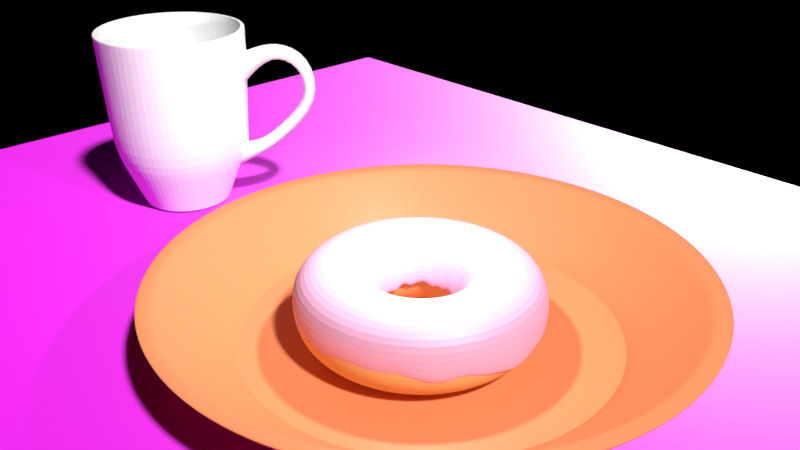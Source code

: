 # Source: BlenderGuru7.blend  (saved by Blender 2.79.0; exported with 4.5.12 LTS)
import bpy
from mathutils import Matrix  # noqa: F401  (used for matrix-valued properties, if any)

bpy.ops.wm.read_factory_settings(use_empty=True)
scene = bpy.context.scene
scene.name = 'Scene'

# ---- collections
col_collection_1 = bpy.data.collections.new('Collection 1'); scene.collection.children.link(col_collection_1)
col_collection_2 = bpy.data.collections.new('Collection 2'); scene.collection.children.link(col_collection_2)
col_collection_3 = bpy.data.collections.new('Collection 3'); scene.collection.children.link(col_collection_3)
col_collection_4 = bpy.data.collections.new('Collection 4'); scene.collection.children.link(col_collection_4)
col_collection_4.hide_render = True
col_collection_4.hide_viewport = True

# ---- images (referenced by path relative to the original .blend; pixels are not part of the script)
import os
ASSET_DIR = os.environ.get("B2B_ASSET_DIR", "")  # directory of the original .blend (textures are referenced by path, not embedded)
HERE = os.path.dirname(os.path.abspath(__file__))  # packed textures are extracted next to this script under _unpacked/

def load_image(name, relpath, width, height, colorspace="sRGB"):
    """Load a texture the original file referenced (path relative to the .blend, or extracted next to this script)."""
    p = next((c for c in (os.path.join(HERE, relpath), os.path.join(ASSET_DIR, relpath)) if relpath and os.path.exists(c)), "")
    if p:
        img = bpy.data.images.load(p, check_existing=True)
        img.name = name
    else:  # same state as the original file: an image datablock whose file is absent (Cycles renders it pink)
        img = bpy.data.images.new(name, width, height)
        img.source = "FILE"
        img.filepath = "//" + (relpath or name)
    img.colorspace_settings.name = colorspace
    return img
img_woodfinedark004_nrm_3k_jpg = load_image('WoodFineDark004_NRM_3K.jpg', 'WoodFineDark004_NRM_3K.jpg', 1024, 1024, 'Non-Color')
img_woodfinedark004_col_3k_jpg = load_image('WoodFineDark004_COL_3K.jpg', 'WoodFineDark004_COL_3K.jpg', 1024, 1024, 'sRGB')

# ---- materials (node trees are filled in below, after node groups)
mat_material_002 = bpy.data.materials.new('Material.002')
mat_material_002.alpha_threshold = 0.0
mat_material_002.roughness = 0.5
mat_material_001 = bpy.data.materials.new('Material.001')
mat_material_001.alpha_threshold = 0.0
mat_material_001.diffuse_color = (0.8, 0.4543, 0.1793, 1.0)
mat_material_001.roughness = 0.5
mat_material_004 = bpy.data.materials.new('Material.004')
mat_material_004.alpha_threshold = 0.0
mat_material_004.roughness = 0.5
mat_material = bpy.data.materials.new('Material')
mat_material.alpha_threshold = 0.0
mat_material.roughness = 0.5
mat_sprinkle_orange = bpy.data.materials.new('Sprinkle_orange')
mat_sprinkle_orange.alpha_threshold = 0.0
mat_sprinkle_orange.roughness = 0.5
mat_sprinkle_red = bpy.data.materials.new('Sprinkle_red')
mat_sprinkle_red.alpha_threshold = 0.0
mat_sprinkle_red.roughness = 0.5
mat_sprinkle_yellow = bpy.data.materials.new('Sprinkle_yellow')
mat_sprinkle_yellow.alpha_threshold = 0.0
mat_sprinkle_yellow.roughness = 0.5
mat_sprinkle_white = bpy.data.materials.new('Sprinkle_white')
mat_sprinkle_white.alpha_threshold = 0.0
mat_sprinkle_white.roughness = 0.5
mat_sprinkle_pink = bpy.data.materials.new('Sprinkle_pink')
mat_sprinkle_pink.alpha_threshold = 0.0
mat_sprinkle_pink.roughness = 0.5
mat_sprinkle_green = bpy.data.materials.new('Sprinkle_green')
mat_sprinkle_green.alpha_threshold = 0.0
mat_sprinkle_green.roughness = 0.5
mat_sprinkle_blue = bpy.data.materials.new('Sprinkle_blue')
mat_sprinkle_blue.alpha_threshold = 0.0
mat_sprinkle_blue.roughness = 0.5

# ---- material node trees
mat_material_002.use_nodes = True; mat_material_002.node_tree.nodes.clear()
_N = mat_material_002.node_tree.nodes; _L = mat_material_002.node_tree.links
n0 = _N.new('ShaderNodeOutputMaterial'); n0.name = 'Material Output'; n0.location = (460, 300)
n1 = _N.new('ShaderNodeBsdfDiffuse'); n1.name = 'Diffuse BSDF'; n1.location = (10, 300)
n1.inputs[0].default_value = (0.8, 0.4222, 0.6337, 1.0)
n2 = _N.new('ShaderNodeMixShader'); n2.name = 'Mix Shader'; n2.location = (240, 307)
n2.inputs[0].default_value = 0.1
n3 = _N.new('ShaderNodeBsdfAnisotropic'); n3.name = 'Glossy BSDF'; n3.location = (10, 155)
n3.distribution = 'GGX'
n3.inputs[1].default_value = 0.5477
_L.new(n1.outputs[0], n2.inputs[1])
_L.new(n2.outputs[0], n0.inputs[0])
_L.new(n3.outputs[0], n2.inputs[2])
n0.is_active_output = True
mat_material_004.use_nodes = True; mat_material_004.node_tree.nodes.clear()
_N = mat_material_004.node_tree.nodes; _L = mat_material_004.node_tree.links
n0 = _N.new('ShaderNodeOutputMaterial'); n0.name = 'Material Output'; n0.location = (577, 300)
n1 = _N.new('ShaderNodeBsdfDiffuse'); n1.name = 'Diffuse BSDF'; n1.location = (127, 300)
n2 = _N.new('ShaderNodeMixShader'); n2.name = 'Mix Shader'; n2.location = (357, 304)
n2.inputs[0].default_value = 0.2
n3 = _N.new('ShaderNodeTexImage'); n3.name = 'Image Texture.001'; n3.location = (-323, 89)
n3.width = 140
n3.image = img_woodfinedark004_nrm_3k_jpg
n4 = _N.new('ShaderNodeTexImage'); n4.name = 'Image Texture'; n4.location = (-322, 379)
n4.width = 140
n4.image = img_woodfinedark004_col_3k_jpg
n5 = _N.new('ShaderNodeNormalMap'); n5.name = 'Normal Map'; n5.location = (-103, 133)
n6 = _N.new('ShaderNodeBsdfAnisotropic'); n6.name = 'Glossy BSDF'; n6.location = (122, 125)
n6.distribution = 'GGX'
n6.inputs[1].default_value = 0.3742
_L.new(n1.outputs[0], n2.inputs[1])
_L.new(n2.outputs[0], n0.inputs[0])
_L.new(n6.outputs[0], n2.inputs[2])
_L.new(n4.outputs[0], n1.inputs[0])
_L.new(n3.outputs[0], n5.inputs[1])
_L.new(n5.outputs[0], n1.inputs[2])
_L.new(n5.outputs[0], n6.inputs[4])
n0.is_active_output = True
mat_material.use_nodes = True; mat_material.node_tree.nodes.clear()
_N = mat_material.node_tree.nodes; _L = mat_material.node_tree.links
n0 = _N.new('ShaderNodeBsdfDiffuse'); n0.name = 'Diffuse BSDF'; n0.location = (-23, 317)
n0.inputs[0].default_value = (1.0, 1.0, 1.0, 1.0)
n1 = _N.new('ShaderNodeOutputMaterial'); n1.name = 'Material Output'; n1.location = (417, 301)
n2 = _N.new('ShaderNodeBsdfAnisotropic'); n2.name = 'Glossy BSDF'; n2.location = (-16, 163)
n2.distribution = 'GGX'
n2.inputs[1].default_value = 0.6325
n3 = _N.new('ShaderNodeMixShader'); n3.name = 'Mix Shader'; n3.location = (216, 316)
n3.inputs[0].default_value = 0.1
_L.new(n3.outputs[0], n1.inputs[0])
_L.new(n0.outputs[0], n3.inputs[1])
_L.new(n2.outputs[0], n3.inputs[2])
n1.is_active_output = True
mat_sprinkle_orange.use_nodes = True; mat_sprinkle_orange.node_tree.nodes.clear()
_N = mat_sprinkle_orange.node_tree.nodes; _L = mat_sprinkle_orange.node_tree.links
n0 = _N.new('ShaderNodeOutputMaterial'); n0.name = 'Material Output'; n0.location = (460, 300)
n1 = _N.new('ShaderNodeBsdfDiffuse'); n1.name = 'Diffuse BSDF'; n1.location = (10, 300)
n1.inputs[0].default_value = (0.8, 0.2524, 0.1084, 1.0)
n2 = _N.new('ShaderNodeMixShader'); n2.name = 'Mix Shader'; n2.location = (240, 315)
n2.inputs[0].default_value = 0.04
n3 = _N.new('ShaderNodeBsdfAnisotropic'); n3.name = 'Glossy BSDF'; n3.location = (11, 136)
n3.distribution = 'GGX'
n3.inputs[1].default_value = 0.3162
_L.new(n1.outputs[0], n2.inputs[1])
_L.new(n2.outputs[0], n0.inputs[0])
_L.new(n3.outputs[0], n2.inputs[2])
n0.is_active_output = True
mat_sprinkle_red.use_nodes = True; mat_sprinkle_red.node_tree.nodes.clear()
_N = mat_sprinkle_red.node_tree.nodes; _L = mat_sprinkle_red.node_tree.links
n0 = _N.new('ShaderNodeOutputMaterial'); n0.name = 'Material Output'; n0.location = (460, 300)
n1 = _N.new('ShaderNodeBsdfDiffuse'); n1.name = 'Diffuse BSDF'; n1.location = (10, 300)
n1.inputs[0].default_value = (0.8, 0.07617, 0.06523, 1.0)
n2 = _N.new('ShaderNodeMixShader'); n2.name = 'Mix Shader'; n2.location = (240, 315)
n2.inputs[0].default_value = 0.04
n3 = _N.new('ShaderNodeBsdfAnisotropic'); n3.name = 'Glossy BSDF'; n3.location = (11, 136)
n3.distribution = 'GGX'
n3.inputs[1].default_value = 0.3162
_L.new(n1.outputs[0], n2.inputs[1])
_L.new(n2.outputs[0], n0.inputs[0])
_L.new(n3.outputs[0], n2.inputs[2])
n0.is_active_output = True
mat_sprinkle_yellow.use_nodes = True; mat_sprinkle_yellow.node_tree.nodes.clear()
_N = mat_sprinkle_yellow.node_tree.nodes; _L = mat_sprinkle_yellow.node_tree.links
n0 = _N.new('ShaderNodeOutputMaterial'); n0.name = 'Material Output'; n0.location = (460, 300)
n1 = _N.new('ShaderNodeBsdfDiffuse'); n1.name = 'Diffuse BSDF'; n1.location = (10, 300)
n1.inputs[0].default_value = (0.8, 0.5222, 0.04602, 1.0)
n2 = _N.new('ShaderNodeMixShader'); n2.name = 'Mix Shader'; n2.location = (240, 315)
n2.inputs[0].default_value = 0.04
n3 = _N.new('ShaderNodeBsdfAnisotropic'); n3.name = 'Glossy BSDF'; n3.location = (11, 136)
n3.distribution = 'GGX'
n3.inputs[1].default_value = 0.3162
_L.new(n1.outputs[0], n2.inputs[1])
_L.new(n2.outputs[0], n0.inputs[0])
_L.new(n3.outputs[0], n2.inputs[2])
n0.is_active_output = True
mat_sprinkle_white.use_nodes = True; mat_sprinkle_white.node_tree.nodes.clear()
_N = mat_sprinkle_white.node_tree.nodes; _L = mat_sprinkle_white.node_tree.links
n0 = _N.new('ShaderNodeOutputMaterial'); n0.name = 'Material Output'; n0.location = (460, 300)
n1 = _N.new('ShaderNodeBsdfDiffuse'); n1.name = 'Diffuse BSDF'; n1.location = (10, 300)
n1.inputs[0].default_value = (1.0, 1.0, 1.0, 1.0)
n2 = _N.new('ShaderNodeMixShader'); n2.name = 'Mix Shader'; n2.location = (240, 315)
n2.inputs[0].default_value = 0.04
n3 = _N.new('ShaderNodeBsdfAnisotropic'); n3.name = 'Glossy BSDF'; n3.location = (11, 136)
n3.distribution = 'GGX'
n3.inputs[1].default_value = 0.3162
_L.new(n1.outputs[0], n2.inputs[1])
_L.new(n2.outputs[0], n0.inputs[0])
_L.new(n3.outputs[0], n2.inputs[2])
n0.is_active_output = True
mat_sprinkle_pink.use_nodes = True; mat_sprinkle_pink.node_tree.nodes.clear()
_N = mat_sprinkle_pink.node_tree.nodes; _L = mat_sprinkle_pink.node_tree.links
n0 = _N.new('ShaderNodeOutputMaterial'); n0.name = 'Material Output'; n0.location = (460, 300)
n1 = _N.new('ShaderNodeBsdfDiffuse'); n1.name = 'Diffuse BSDF'; n1.location = (10, 300)
n1.inputs[0].default_value = (0.8, 0.3182, 0.495, 1.0)
n2 = _N.new('ShaderNodeMixShader'); n2.name = 'Mix Shader'; n2.location = (240, 315)
n2.inputs[0].default_value = 0.04
n3 = _N.new('ShaderNodeBsdfAnisotropic'); n3.name = 'Glossy BSDF'; n3.location = (11, 136)
n3.distribution = 'GGX'
n3.inputs[1].default_value = 0.3162
_L.new(n1.outputs[0], n2.inputs[1])
_L.new(n2.outputs[0], n0.inputs[0])
_L.new(n3.outputs[0], n2.inputs[2])
n0.is_active_output = True
mat_sprinkle_green.use_nodes = True; mat_sprinkle_green.node_tree.nodes.clear()
_N = mat_sprinkle_green.node_tree.nodes; _L = mat_sprinkle_green.node_tree.links
n0 = _N.new('ShaderNodeOutputMaterial'); n0.name = 'Material Output'; n0.location = (460, 300)
n1 = _N.new('ShaderNodeBsdfDiffuse'); n1.name = 'Diffuse BSDF'; n1.location = (10, 300)
n1.inputs[0].default_value = (0.0359, 0.8, 0.2463, 1.0)
n2 = _N.new('ShaderNodeMixShader'); n2.name = 'Mix Shader'; n2.location = (240, 315)
n2.inputs[0].default_value = 0.04
n3 = _N.new('ShaderNodeBsdfAnisotropic'); n3.name = 'Glossy BSDF'; n3.location = (11, 136)
n3.distribution = 'GGX'
n3.inputs[1].default_value = 0.3162
_L.new(n1.outputs[0], n2.inputs[1])
_L.new(n2.outputs[0], n0.inputs[0])
_L.new(n3.outputs[0], n2.inputs[2])
n0.is_active_output = True
mat_sprinkle_blue.use_nodes = True; mat_sprinkle_blue.node_tree.nodes.clear()
_N = mat_sprinkle_blue.node_tree.nodes; _L = mat_sprinkle_blue.node_tree.links
n0 = _N.new('ShaderNodeOutputMaterial'); n0.name = 'Material Output'; n0.location = (460, 300)
n1 = _N.new('ShaderNodeBsdfDiffuse'); n1.name = 'Diffuse BSDF'; n1.location = (10, 300)
n1.inputs[0].default_value = (0.07418, 0.2199, 0.8, 1.0)
n2 = _N.new('ShaderNodeMixShader'); n2.name = 'Mix Shader'; n2.location = (240, 315)
n2.inputs[0].default_value = 0.04
n3 = _N.new('ShaderNodeBsdfAnisotropic'); n3.name = 'Glossy BSDF'; n3.location = (11, 136)
n3.distribution = 'GGX'
n3.inputs[1].default_value = 0.3162
_L.new(n1.outputs[0], n2.inputs[1])
_L.new(n2.outputs[0], n0.inputs[0])
_L.new(n3.outputs[0], n2.inputs[2])
n0.is_active_output = True

# ---- world
world_world = bpy.data.worlds.new('World'); scene.world = world_world
world_world.use_nodes = True; world_world.node_tree.nodes.clear()
_N = world_world.node_tree.nodes; _L = world_world.node_tree.links
n0 = _N.new('ShaderNodeOutputWorld'); n0.name = 'World Output'; n0.location = (300, 300)
n1 = _N.new('ShaderNodeBackground'); n1.name = 'Background'; n1.location = (10, 300)
n1.inputs[0].default_value = (0.0, 0.0, 0.0, 1.0)
n1.inputs[1].default_value = 0.0
_L.new(n1.outputs[0], n0.inputs[0])
n0.is_active_output = True
world_world.color = (0.05088, 0.05088, 0.05088)
world_world.use_sun_shadow = False
world_world.sun_shadow_jitter_overblur = 0.0
world_world.cycles.sampling_method = 'MANUAL'

# ---- cameras
cam_camera = bpy.data.cameras.new('Camera')
cam_camera.clip_end = 100.0
cam_camera.lens = 35.0
cam_camera.sensor_width = 32.0
cam_camera.sensor_height = 18.0
cam_camera.ortho_scale = 7.314
cam_camera.dof.focus_distance = 0.0

# ---- lights
light_lamp = bpy.data.lights.new('Lamp', 'POINT')
light_lamp.transmission_factor = 0.0
light_lamp.cutoff_distance = 30.0
light_lamp.energy = 500.0
light_lamp.shadow_buffer_clip_start = 1.001
light_lamp.shadow_soft_size = 0.1
light_lamp.shadow_maximum_resolution = 0.006
light_lamp.use_absolute_resolution = True
light_sun = bpy.data.lights.new('Sun', 'SUN')
light_sun.transmission_factor = 0.0
light_sun.angle = 0.07996
light_sun.energy = 4.0
light_sun.shadow_buffer_clip_start = 0.5
light_sun.shadow_soft_size = 0.04
light_sun.shadow_cascade_max_distance = 1000.0

# ---- meshes
me_torus_003 = bpy.data.meshes.new('Torus.003')
me_torus_003.from_pydata([(1.433, -0.01616, -0.2182), (1.433, 0.0, 0.25), (1.25, 0.0, 0.433), (1.0, 0.0, 0.5), (0.75, 0.0, 0.433), (0.567, 0.0, 0.25), (0.5012, -0.003622, -0.1677), (1.413, 0.2082, -0.1743), (1.415, 0.2242, 0.25), (1.235, 0.1955, 0.433), (0.9877, 0.1564, 0.5), (0.7408, 0.1173, 0.433), (0.56, 0.0887, 0.25), (0.4833, 0.06968, -0.1755), (1.369, 0.4207, -0.1334), (1.363, 0.4428, 0.25), (1.189, 0.3863, 0.433), (0.9511, 0.309, 0.5), (0.7133, 0.2318, 0.433), (0.5392, 0.1752, 0.25), (0.4772, 0.1337, -0.1778), (1.279, 0.6392, -0.1562), (1.277, 0.6506, 0.25), (1.114, 0.5675, 0.433), (0.891, 0.454, 0.5), (0.6683, 0.3405, 0.433), (0.5052, 0.2574, 0.25), (0.4526, 0.2158, -0.1798), (1.162, 0.8275, -0.08535), (1.159, 0.8423, 0.25), (1.011, 0.7347, 0.433), (0.809, 0.5878, 0.5), (0.6068, 0.4408, 0.433), (0.4587, 0.3333, 0.25), (0.403, 0.2771, -0.1255), (1.011, 1.003, -0.1053), (1.013, 1.013, 0.25), (0.8839, 0.8839, 0.433), (0.7071, 0.7071, 0.5), (0.5303, 0.5303, 0.433), (0.4009, 0.4009, 0.25), (0.3502, 0.3513, -0.09968), (0.8399, 1.152, -0.1), (0.8423, 1.159, 0.25), (0.7347, 1.011, 0.433), (0.5878, 0.809, 0.5), (0.4408, 0.6068, 0.433), (0.3333, 0.4587, 0.25), (0.299, 0.3964, -0.1553), (0.6541, 1.258, -0.1228), (0.6506, 1.277, 0.25), (0.5675, 1.114, 0.433), (0.454, 0.891, 0.5), (0.3405, 0.6683, 0.433), (0.2574, 0.5052, 0.25), (0.2263, 0.4372, -0.1422), (0.4442, 1.359, -0.0716), (0.4428, 1.363, 0.25), (0.3863, 1.189, 0.433), (0.309, 0.9511, 0.5), (0.2318, 0.7133, 0.433), (0.1752, 0.5392, 0.25), (0.1597, 0.4691, -0.09317), (0.2246, 1.408, -0.04364), (0.2242, 1.415, 0.25), (0.1955, 1.235, 0.433), (0.1564, 0.9877, 0.5), (0.1173, 0.7408, 0.433), (0.0887, 0.56, 0.25), (0.08589, 0.4752, -0.07098), (0.003827, 1.435, -0.08249), (1.082e-07, 1.433, 0.25), (9.437e-08, 1.25, 0.433), (7.55e-08, 1.0, 0.5), (5.662e-08, 0.75, 0.433), (4.281e-08, 0.567, 0.25), (0.007335, 0.4932, -0.04414), (-0.216, 1.416, -0.1117), (-0.2242, 1.415, 0.25), (-0.1955, 1.235, 0.433), (-0.1564, 0.9877, 0.5), (-0.1173, 0.7408, 0.433), (-0.0887, 0.56, 0.25), (-0.06944, 0.4814, -0.09584), (-0.4265, 1.337, -0.05154), (-0.4428, 1.363, 0.25), (-0.3863, 1.189, 0.433), (-0.309, 0.9511, 0.5), (-0.2318, 0.7133, 0.433), (-0.1752, 0.5392, 0.25), (-0.146, 0.4682, -0.04638), (-0.6433, 1.272, -0.01491), (-0.6506, 1.277, 0.25), (-0.5675, 1.114, 0.433), (-0.454, 0.891, 0.5), (-0.3405, 0.6683, 0.433), (-0.2574, 0.5052, 0.25), (-0.2181, 0.4386, -0.1034), (-0.8351, 1.154, -0.06246), (-0.8423, 1.159, 0.25), (-0.7347, 1.011, 0.433), (-0.5878, 0.809, 0.5), (-0.4408, 0.6068, 0.433), (-0.3333, 0.4587, 0.25), (-0.2838, 0.3998, -0.02653), (-1.002, 1.003, -0.06462), (-1.013, 1.013, 0.25), (-0.8839, 0.8839, 0.433), (-0.7071, 0.7071, 0.5), (-0.5303, 0.5303, 0.433), (-0.4009, 0.4009, 0.25), (-0.3487, 0.3518, -0.02751), (-1.148, 0.8269, -0.009644), (-1.159, 0.8423, 0.25), (-1.011, 0.7347, 0.433), (-0.809, 0.5878, 0.5), (-0.6068, 0.4408, 0.433), (-0.4587, 0.3333, 0.25), (-0.3952, 0.2927, -0.05917), (-1.264, 0.6514, -0.01554), (-1.277, 0.6506, 0.25), (-1.114, 0.5675, 0.433), (-0.891, 0.454, 0.5), (-0.6683, 0.3405, 0.433), (-0.5052, 0.2574, 0.25), (-0.438, 0.2284, -0.0814), (-1.349, 0.4567, 0.02016), (-1.363, 0.4428, 0.25), (-1.189, 0.3863, 0.433), (-0.9511, 0.309, 0.5), (-0.7133, 0.2318, 0.433), (-0.5392, 0.1752, 0.25), (-0.4572, 0.1483, -0.006085), (-1.399, 0.212, -0.05306), (-1.415, 0.2242, 0.25), (-1.235, 0.1955, 0.433), (-0.9877, 0.1564, 0.5), (-0.7408, 0.1173, 0.433), (-0.56, 0.0887, 0.25), (-0.4832, 0.0687, -0.09096), (-1.419, -0.01783, -0.08011), (-1.433, 1.253e-07, 0.25), (-1.25, 1.093e-07, 0.433), (-1.0, 8.742e-08, 0.5), (-0.75, 6.557e-08, 0.433), (-0.567, 4.957e-08, 0.25), (-0.4775, -0.0007029, -0.09459), (-1.396, -0.2324, -0.05647), (-1.415, -0.2242, 0.25), (-1.235, -0.1955, 0.433), (-0.9877, -0.1564, 0.5), (-0.7408, -0.1173, 0.433), (-0.56, -0.0887, 0.25), (-0.4809, -0.08688, -0.04601), (-1.346, -0.4423, -0.03547), (-1.363, -0.4428, 0.25), (-1.189, -0.3863, 0.433), (-0.9511, -0.309, 0.5), (-0.7133, -0.2318, 0.433), (-0.5392, -0.1752, 0.25), (-0.4676, -0.1521, -0.08518), (-1.254, -0.6582, -0.08258), (-1.277, -0.6506, 0.25), (-1.114, -0.5675, 0.433), (-0.891, -0.454, 0.5), (-0.6683, -0.3405, 0.433), (-0.5052, -0.2574, 0.25), (-0.4266, -0.2367, -0.09426), (-1.147, -0.8365, -0.0579), (-1.159, -0.8423, 0.25), (-1.011, -0.7347, 0.433), (-0.809, -0.5878, 0.5), (-0.6068, -0.4408, 0.433), (-0.4587, -0.3333, 0.25), (-0.393, -0.2893, -0.04046), (-1.001, -0.9975, -0.03691), (-1.013, -1.013, 0.25), (-0.8839, -0.8839, 0.433), (-0.7071, -0.7071, 0.5), (-0.5303, -0.5303, 0.433), (-0.4009, -0.4009, 0.25), (-0.3407, -0.3473, -0.1223), (-0.8316, -1.14, -0.01035), (-0.8423, -1.159, 0.25), (-0.7347, -1.011, 0.433), (-0.5878, -0.809, 0.5), (-0.4408, -0.6068, 0.433), (-0.3333, -0.4587, 0.25), (-0.2843, -0.392, -0.0279), (-0.6403, -1.279, -0.04409), (-0.6506, -1.277, 0.25), (-0.5675, -1.114, 0.433), (-0.454, -0.891, 0.5), (-0.3405, -0.6683, 0.433), (-0.2574, -0.5052, 0.25), (-0.2158, -0.4542, -0.1007), (-0.4363, -1.361, -0.08014), (-0.4428, -1.363, 0.25), (-0.3863, -1.189, 0.433), (-0.309, -0.9511, 0.5), (-0.2318, -0.7133, 0.433), (-0.1752, -0.5392, 0.25), (-0.1434, -0.4628, -0.06421), (-0.2168, -1.405, -0.04416), (-0.2242, -1.415, 0.25), (-0.1955, -1.235, 0.433), (-0.1564, -0.9877, 0.5), (-0.1173, -0.7408, 0.433), (-0.0887, -0.56, 0.25), (-0.06939, -0.4878, -0.06074), (0.00318, -1.429, -0.09407), (1.082e-07, -1.433, 0.25), (9.437e-08, -1.25, 0.433), (7.55e-08, -1.0, 0.5), (5.662e-08, -0.75, 0.433), (4.281e-08, -0.567, 0.25), (0.004809, -0.4918, -0.06942), (0.2254, -1.401, -0.0195), (0.2242, -1.415, 0.25), (0.1955, -1.235, 0.433), (0.1564, -0.9877, 0.5), (0.1173, -0.7408, 0.433), (0.0887, -0.56, 0.25), (0.08281, -0.4915, -0.04567), (0.445, -1.346, -0.03673), (0.4428, -1.363, 0.25), (0.3863, -1.189, 0.433), (0.309, -0.9511, 0.5), (0.2318, -0.7133, 0.433), (0.1752, -0.5392, 0.25), (0.1558, -0.4702, -0.08642), (0.6512, -1.257, -0.07071), (0.6506, -1.277, 0.25), (0.5675, -1.114, 0.433), (0.454, -0.891, 0.5), (0.3405, -0.6683, 0.433), (0.2574, -0.5052, 0.25), (0.2224, -0.4276, -0.07919), (0.8396, -1.139, -0.02542), (0.8423, -1.159, 0.25), (0.7347, -1.011, 0.433), (0.5878, -0.809, 0.5), (0.4408, -0.6068, 0.433), (0.3333, -0.4587, 0.25), (0.2989, -0.3981, -0.03879), (1.012, -1.006, -0.08673), (1.013, -1.013, 0.25), (0.8839, -0.8839, 0.433), (0.7071, -0.7071, 0.5), (0.5303, -0.5303, 0.433), (0.4009, -0.4009, 0.25), (0.3476, -0.3441, -0.1305), (1.156, -0.8471, -0.1331), (1.159, -0.8423, 0.25), (1.011, -0.7347, 0.433), (0.809, -0.5878, 0.5), (0.6068, -0.4408, 0.433), (0.4587, -0.3333, 0.25), (0.3989, -0.2833, -0.0562), (1.277, -0.64, -0.05139), (1.277, -0.6506, 0.25), (1.114, -0.5675, 0.433), (0.891, -0.454, 0.5), (0.6683, -0.3405, 0.433), (0.5052, -0.2574, 0.25), (0.4397, -0.224, -0.07489), (1.36, -0.4483, -0.1227), (1.363, -0.4428, 0.25), (1.189, -0.3863, 0.433), (0.9511, -0.309, 0.5), (0.7133, -0.2318, 0.433), (0.5392, -0.1752, 0.25), (0.4678, -0.1412, -0.05188), (1.418, -0.2197, -0.1533), (1.415, -0.2242, 0.25), (1.235, -0.1955, 0.433), (0.9877, -0.1564, 0.5), (0.7408, -0.1173, 0.433), (0.56, -0.0887, 0.25), (0.4911, -0.07496, -0.08013)], [], [(0, 1, 8, 7), (1, 2, 9, 8), (2, 3, 10, 9), (3, 4, 11, 10), (4, 5, 12, 11), (5, 6, 13, 12), (7, 8, 15, 14), (8, 9, 16, 15), (9, 10, 17, 16), (10, 11, 18, 17), (11, 12, 19, 18), (12, 13, 20, 19), (14, 15, 22, 21), (15, 16, 23, 22), (16, 17, 24, 23), (17, 18, 25, 24), (18, 19, 26, 25), (19, 20, 27, 26), (21, 22, 29, 28), (22, 23, 30, 29), (23, 24, 31, 30), (24, 25, 32, 31), (25, 26, 33, 32), (26, 27, 34, 33), (28, 29, 36, 35), (29, 30, 37, 36), (30, 31, 38, 37), (31, 32, 39, 38), (32, 33, 40, 39), (33, 34, 41, 40), (35, 36, 43, 42), (36, 37, 44, 43), (37, 38, 45, 44), (38, 39, 46, 45), (39, 40, 47, 46), (40, 41, 48, 47), (42, 43, 50, 49), (43, 44, 51, 50), (44, 45, 52, 51), (45, 46, 53, 52), (46, 47, 54, 53), (47, 48, 55, 54), (49, 50, 57, 56), (50, 51, 58, 57), (51, 52, 59, 58), (52, 53, 60, 59), (53, 54, 61, 60), (54, 55, 62, 61), (56, 57, 64, 63), (57, 58, 65, 64), (58, 59, 66, 65), (59, 60, 67, 66), (60, 61, 68, 67), (61, 62, 69, 68), (63, 64, 71, 70), (64, 65, 72, 71), (65, 66, 73, 72), (66, 67, 74, 73), (67, 68, 75, 74), (68, 69, 76, 75), (70, 71, 78, 77), (71, 72, 79, 78), (72, 73, 80, 79), (73, 74, 81, 80), (74, 75, 82, 81), (75, 76, 83, 82), (77, 78, 85, 84), (78, 79, 86, 85), (79, 80, 87, 86), (80, 81, 88, 87), (81, 82, 89, 88), (82, 83, 90, 89), (84, 85, 92, 91), (85, 86, 93, 92), (86, 87, 94, 93), (87, 88, 95, 94), (88, 89, 96, 95), (89, 90, 97, 96), (91, 92, 99, 98), (92, 93, 100, 99), (93, 94, 101, 100), (94, 95, 102, 101), (95, 96, 103, 102), (96, 97, 104, 103), (98, 99, 106, 105), (99, 100, 107, 106), (100, 101, 108, 107), (101, 102, 109, 108), (102, 103, 110, 109), (103, 104, 111, 110), (105, 106, 113, 112), (106, 107, 114, 113), (107, 108, 115, 114), (108, 109, 116, 115), (109, 110, 117, 116), (110, 111, 118, 117), (112, 113, 120, 119), (113, 114, 121, 120), (114, 115, 122, 121), (115, 116, 123, 122), (116, 117, 124, 123), (117, 118, 125, 124), (119, 120, 127, 126), (120, 121, 128, 127), (121, 122, 129, 128), (122, 123, 130, 129), (123, 124, 131, 130), (124, 125, 132, 131), (126, 127, 134, 133), (127, 128, 135, 134), (128, 129, 136, 135), (129, 130, 137, 136), (130, 131, 138, 137), (131, 132, 139, 138), (133, 134, 141, 140), (134, 135, 142, 141), (135, 136, 143, 142), (136, 137, 144, 143), (137, 138, 145, 144), (138, 139, 146, 145), (140, 141, 148, 147), (141, 142, 149, 148), (142, 143, 150, 149), (143, 144, 151, 150), (144, 145, 152, 151), (145, 146, 153, 152), (147, 148, 155, 154), (148, 149, 156, 155), (149, 150, 157, 156), (150, 151, 158, 157), (151, 152, 159, 158), (152, 153, 160, 159), (154, 155, 162, 161), (155, 156, 163, 162), (156, 157, 164, 163), (157, 158, 165, 164), (158, 159, 166, 165), (159, 160, 167, 166), (161, 162, 169, 168), (162, 163, 170, 169), (163, 164, 171, 170), (164, 165, 172, 171), (165, 166, 173, 172), (166, 167, 174, 173), (168, 169, 176, 175), (169, 170, 177, 176), (170, 171, 178, 177), (171, 172, 179, 178), (172, 173, 180, 179), (173, 174, 181, 180), (175, 176, 183, 182), (176, 177, 184, 183), (177, 178, 185, 184), (178, 179, 186, 185), (179, 180, 187, 186), (180, 181, 188, 187), (182, 183, 190, 189), (183, 184, 191, 190), (184, 185, 192, 191), (185, 186, 193, 192), (186, 187, 194, 193), (187, 188, 195, 194), (189, 190, 197, 196), (190, 191, 198, 197), (191, 192, 199, 198), (192, 193, 200, 199), (193, 194, 201, 200), (194, 195, 202, 201), (196, 197, 204, 203), (197, 198, 205, 204), (198, 199, 206, 205), (199, 200, 207, 206), (200, 201, 208, 207), (201, 202, 209, 208), (203, 204, 211, 210), (204, 205, 212, 211), (205, 206, 213, 212), (206, 207, 214, 213), (207, 208, 215, 214), (208, 209, 216, 215), (210, 211, 218, 217), (211, 212, 219, 218), (212, 213, 220, 219), (213, 214, 221, 220), (214, 215, 222, 221), (215, 216, 223, 222), (217, 218, 225, 224), (218, 219, 226, 225), (219, 220, 227, 226), (220, 221, 228, 227), (221, 222, 229, 228), (222, 223, 230, 229), (224, 225, 232, 231), (225, 226, 233, 232), (226, 227, 234, 233), (227, 228, 235, 234), (228, 229, 236, 235), (229, 230, 237, 236), (231, 232, 239, 238), (232, 233, 240, 239), (233, 234, 241, 240), (234, 235, 242, 241), (235, 236, 243, 242), (236, 237, 244, 243), (238, 239, 246, 245), (239, 240, 247, 246), (240, 241, 248, 247), (241, 242, 249, 248), (242, 243, 250, 249), (243, 244, 251, 250), (245, 246, 253, 252), (246, 247, 254, 253), (247, 248, 255, 254), (248, 249, 256, 255), (249, 250, 257, 256), (250, 251, 258, 257), (252, 253, 260, 259), (253, 254, 261, 260), (254, 255, 262, 261), (255, 256, 263, 262), (256, 257, 264, 263), (257, 258, 265, 264), (259, 260, 267, 266), (260, 261, 268, 267), (261, 262, 269, 268), (262, 263, 270, 269), (263, 264, 271, 270), (264, 265, 272, 271), (266, 267, 274, 273), (267, 268, 275, 274), (268, 269, 276, 275), (269, 270, 277, 276), (270, 271, 278, 277), (271, 272, 279, 278), (273, 274, 1, 0), (274, 275, 2, 1), (275, 276, 3, 2), (276, 277, 4, 3), (277, 278, 5, 4), (278, 279, 6, 5), (13, 6, 279)])
me_torus_003.materials.append(mat_material_002)
me_torus_003.use_remesh_preserve_volume = False
me_torus_003.use_remesh_preserve_attributes = False
me_torus_003.use_mirror_vertex_groups = False
me_torus_003.update()
me_torus_002 = bpy.data.meshes.new('Torus.002')
me_torus_002.from_pydata([(1.5, 0.0, 0.0), (1.433, 0.0, 0.25), (1.25, 0.0, 0.433), (1.0, 0.0, 0.5), (0.75, 0.0, 0.433), (0.567, 0.0, 0.25), (0.5, 0.0, 6.123e-17), (0.567, 0.0, -0.25), (0.75, 0.0, -0.433), (1.0, 0.0, -0.5), (1.25, 0.0, -0.433), (1.433, 0.0, -0.25), (1.482, 0.2347, 0.0), (1.415, 0.2242, 0.25), (1.235, 0.1955, 0.433), (0.9877, 0.1564, 0.5), (0.7408, 0.1173, 0.433), (0.56, 0.0887, 0.25), (0.4938, 0.07822, 6.123e-17), (0.56, 0.0887, -0.25), (0.7408, 0.1173, -0.433), (0.9877, 0.1564, -0.5), (1.235, 0.1955, -0.433), (1.415, 0.2242, -0.25), (1.427, 0.4635, 0.0), (1.363, 0.4428, 0.25), (1.189, 0.3863, 0.433), (0.9511, 0.309, 0.5), (0.7133, 0.2318, 0.433), (0.5392, 0.1752, 0.25), (0.4755, 0.1545, 6.123e-17), (0.5392, 0.1752, -0.25), (0.7133, 0.2318, -0.433), (0.9511, 0.309, -0.5), (1.189, 0.3863, -0.433), (1.363, 0.4428, -0.25), (1.337, 0.681, 0.0), (1.277, 0.6506, 0.25), (1.114, 0.5675, 0.433), (0.891, 0.454, 0.5), (0.6683, 0.3405, 0.433), (0.5052, 0.2574, 0.25), (0.4455, 0.227, 6.123e-17), (0.5052, 0.2574, -0.25), (0.6683, 0.3405, -0.433), (0.891, 0.454, -0.5), (1.114, 0.5675, -0.433), (1.277, 0.6506, -0.25), (1.214, 0.8817, 0.0), (1.159, 0.8423, 0.25), (1.011, 0.7347, 0.433), (0.809, 0.5878, 0.5), (0.6068, 0.4408, 0.433), (0.4587, 0.3333, 0.25), (0.4045, 0.2939, 6.123e-17), (0.4587, 0.3333, -0.25), (0.6068, 0.4408, -0.433), (0.809, 0.5878, -0.5), (1.011, 0.7347, -0.433), (1.159, 0.8423, -0.25), (1.061, 1.061, 0.0), (1.013, 1.013, 0.25), (0.8839, 0.8839, 0.433), (0.7071, 0.7071, 0.5), (0.5303, 0.5303, 0.433), (0.4009, 0.4009, 0.25), (0.3536, 0.3536, 6.123e-17), (0.4009, 0.4009, -0.25), (0.5303, 0.5303, -0.433), (0.7071, 0.7071, -0.5), (0.8839, 0.8839, -0.433), (1.013, 1.013, -0.25), (0.8817, 1.214, 0.0), (0.8423, 1.159, 0.25), (0.7347, 1.011, 0.433), (0.5878, 0.809, 0.5), (0.4408, 0.6068, 0.433), (0.3333, 0.4587, 0.25), (0.2939, 0.4045, 6.123e-17), (0.3333, 0.4587, -0.25), (0.4408, 0.6068, -0.433), (0.5878, 0.809, -0.5), (0.7347, 1.011, -0.433), (0.8423, 1.159, -0.25), (0.681, 1.337, 0.0), (0.6506, 1.277, 0.25), (0.5675, 1.114, 0.433), (0.454, 0.891, 0.5), (0.3405, 0.6683, 0.433), (0.2574, 0.5052, 0.25), (0.227, 0.4455, 6.123e-17), (0.2574, 0.5052, -0.25), (0.3405, 0.6683, -0.433), (0.454, 0.891, -0.5), (0.5675, 1.114, -0.433), (0.6506, 1.277, -0.25), (0.4635, 1.427, 0.0), (0.4428, 1.363, 0.25), (0.3863, 1.189, 0.433), (0.309, 0.9511, 0.5), (0.2318, 0.7133, 0.433), (0.1752, 0.5392, 0.25), (0.1545, 0.4755, 6.123e-17), (0.1752, 0.5392, -0.25), (0.2318, 0.7133, -0.433), (0.309, 0.9511, -0.5), (0.3863, 1.189, -0.433), (0.4428, 1.363, -0.25), (0.2347, 1.482, 0.0), (0.2242, 1.415, 0.25), (0.1955, 1.235, 0.433), (0.1564, 0.9877, 0.5), (0.1173, 0.7408, 0.433), (0.0887, 0.56, 0.25), (0.07822, 0.4938, 6.123e-17), (0.0887, 0.56, -0.25), (0.1173, 0.7408, -0.433), (0.1564, 0.9877, -0.5), (0.1955, 1.235, -0.433), (0.2242, 1.415, -0.25), (1.132e-07, 1.5, 0.0), (1.082e-07, 1.433, 0.25), (9.437e-08, 1.25, 0.433), (7.55e-08, 1.0, 0.5), (5.662e-08, 0.75, 0.433), (4.281e-08, 0.567, 0.25), (3.775e-08, 0.5, 6.123e-17), (4.281e-08, 0.567, -0.25), (5.662e-08, 0.75, -0.433), (7.55e-08, 1.0, -0.5), (9.437e-08, 1.25, -0.433), (1.082e-07, 1.433, -0.25), (-0.2347, 1.482, 0.0), (-0.2242, 1.415, 0.25), (-0.1955, 1.235, 0.433), (-0.1564, 0.9877, 0.5), (-0.1173, 0.7408, 0.433), (-0.0887, 0.56, 0.25), (-0.07822, 0.4938, 6.123e-17), (-0.0887, 0.56, -0.25), (-0.1173, 0.7408, -0.433), (-0.1564, 0.9877, -0.5), (-0.1955, 1.235, -0.433), (-0.2242, 1.415, -0.25), (-0.4635, 1.427, 0.0), (-0.4428, 1.363, 0.25), (-0.3863, 1.189, 0.433), (-0.309, 0.9511, 0.5), (-0.2318, 0.7133, 0.433), (-0.1752, 0.5392, 0.25), (-0.1545, 0.4755, 6.123e-17), (-0.1752, 0.5392, -0.25), (-0.2318, 0.7133, -0.433), (-0.309, 0.9511, -0.5), (-0.3863, 1.189, -0.433), (-0.4428, 1.363, -0.25), (-0.681, 1.337, 0.0), (-0.6506, 1.277, 0.25), (-0.5675, 1.114, 0.433), (-0.454, 0.891, 0.5), (-0.3405, 0.6683, 0.433), (-0.2574, 0.5052, 0.25), (-0.227, 0.4455, 6.123e-17), (-0.2574, 0.5052, -0.25), (-0.3405, 0.6683, -0.433), (-0.454, 0.891, -0.5), (-0.5675, 1.114, -0.433), (-0.6506, 1.277, -0.25), (-0.8817, 1.214, 0.0), (-0.8423, 1.159, 0.25), (-0.7347, 1.011, 0.433), (-0.5878, 0.809, 0.5), (-0.4408, 0.6068, 0.433), (-0.3333, 0.4587, 0.25), (-0.2939, 0.4045, 6.123e-17), (-0.3333, 0.4587, -0.25), (-0.4408, 0.6068, -0.433), (-0.5878, 0.809, -0.5), (-0.7347, 1.011, -0.433), (-0.8423, 1.159, -0.25), (-1.061, 1.061, 0.0), (-1.013, 1.013, 0.25), (-0.8839, 0.8839, 0.433), (-0.7071, 0.7071, 0.5), (-0.5303, 0.5303, 0.433), (-0.4009, 0.4009, 0.25), (-0.3536, 0.3536, 6.123e-17), (-0.4009, 0.4009, -0.25), (-0.5303, 0.5303, -0.433), (-0.7071, 0.7071, -0.5), (-0.8839, 0.8839, -0.433), (-1.013, 1.013, -0.25), (-1.214, 0.8817, 0.0), (-1.159, 0.8423, 0.25), (-1.011, 0.7347, 0.433), (-0.809, 0.5878, 0.5), (-0.6068, 0.4408, 0.433), (-0.4587, 0.3333, 0.25), (-0.4045, 0.2939, 6.123e-17), (-0.4587, 0.3333, -0.25), (-0.6068, 0.4408, -0.433), (-0.809, 0.5878, -0.5), (-1.011, 0.7347, -0.433), (-1.159, 0.8423, -0.25), (-1.337, 0.681, 0.0), (-1.277, 0.6506, 0.25), (-1.114, 0.5675, 0.433), (-0.891, 0.454, 0.5), (-0.6683, 0.3405, 0.433), (-0.5052, 0.2574, 0.25), (-0.4455, 0.227, 6.123e-17), (-0.5052, 0.2574, -0.25), (-0.6683, 0.3405, -0.433), (-0.891, 0.454, -0.5), (-1.114, 0.5675, -0.433), (-1.277, 0.6506, -0.25), (-1.427, 0.4635, 0.0), (-1.363, 0.4428, 0.25), (-1.189, 0.3863, 0.433), (-0.9511, 0.309, 0.5), (-0.7133, 0.2318, 0.433), (-0.5392, 0.1752, 0.25), (-0.4755, 0.1545, 6.123e-17), (-0.5392, 0.1752, -0.25), (-0.7133, 0.2318, -0.433), (-0.9511, 0.309, -0.5), (-1.189, 0.3863, -0.433), (-1.363, 0.4428, -0.25), (-1.482, 0.2347, 0.0), (-1.415, 0.2242, 0.25), (-1.235, 0.1955, 0.433), (-0.9877, 0.1564, 0.5), (-0.7408, 0.1173, 0.433), (-0.56, 0.0887, 0.25), (-0.4938, 0.07822, 6.123e-17), (-0.56, 0.0887, -0.25), (-0.7408, 0.1173, -0.433), (-0.9877, 0.1564, -0.5), (-1.235, 0.1955, -0.433), (-1.415, 0.2242, -0.25), (-1.5, 1.311e-07, 0.0), (-1.433, 1.253e-07, 0.25), (-1.25, 1.093e-07, 0.433), (-1.0, 8.742e-08, 0.5), (-0.75, 6.557e-08, 0.433), (-0.567, 4.957e-08, 0.25), (-0.5, 4.371e-08, 6.123e-17), (-0.567, 4.957e-08, -0.25), (-0.75, 6.557e-08, -0.433), (-1.0, 8.742e-08, -0.5), (-1.25, 1.093e-07, -0.433), (-1.433, 1.253e-07, -0.25), (-1.482, -0.2347, 0.0), (-1.415, -0.2242, 0.25), (-1.235, -0.1955, 0.433), (-0.9877, -0.1564, 0.5), (-0.7408, -0.1173, 0.433), (-0.56, -0.0887, 0.25), (-0.4938, -0.07822, 6.123e-17), (-0.56, -0.0887, -0.25), (-0.7408, -0.1173, -0.433), (-0.9877, -0.1564, -0.5), (-1.235, -0.1955, -0.433), (-1.415, -0.2242, -0.25), (-1.427, -0.4635, 0.0), (-1.363, -0.4428, 0.25), (-1.189, -0.3863, 0.433), (-0.9511, -0.309, 0.5), (-0.7133, -0.2318, 0.433), (-0.5392, -0.1752, 0.25), (-0.4755, -0.1545, 6.123e-17), (-0.5392, -0.1752, -0.25), (-0.7133, -0.2318, -0.433), (-0.9511, -0.309, -0.5), (-1.189, -0.3863, -0.433), (-1.363, -0.4428, -0.25), (-1.337, -0.681, 0.0), (-1.277, -0.6506, 0.25), (-1.114, -0.5675, 0.433), (-0.891, -0.454, 0.5), (-0.6683, -0.3405, 0.433), (-0.5052, -0.2574, 0.25), (-0.4455, -0.227, 6.123e-17), (-0.5052, -0.2574, -0.25), (-0.6683, -0.3405, -0.433), (-0.891, -0.454, -0.5), (-1.114, -0.5675, -0.433), (-1.277, -0.6506, -0.25), (-1.214, -0.8817, 0.0), (-1.159, -0.8423, 0.25), (-1.011, -0.7347, 0.433), (-0.809, -0.5878, 0.5), (-0.6068, -0.4408, 0.433), (-0.4587, -0.3333, 0.25), (-0.4045, -0.2939, 6.123e-17), (-0.4587, -0.3333, -0.25), (-0.6068, -0.4408, -0.433), (-0.809, -0.5878, -0.5), (-1.011, -0.7347, -0.433), (-1.159, -0.8423, -0.25), (-1.061, -1.061, 0.0), (-1.013, -1.013, 0.25), (-0.8839, -0.8839, 0.433), (-0.7071, -0.7071, 0.5), (-0.5303, -0.5303, 0.433), (-0.4009, -0.4009, 0.25), (-0.3536, -0.3536, 6.123e-17), (-0.4009, -0.4009, -0.25), (-0.5303, -0.5303, -0.433), (-0.7071, -0.7071, -0.5), (-0.8839, -0.8839, -0.433), (-1.013, -1.013, -0.25), (-0.8817, -1.214, 0.0), (-0.8423, -1.159, 0.25), (-0.7347, -1.011, 0.433), (-0.5878, -0.809, 0.5), (-0.4408, -0.6068, 0.433), (-0.3333, -0.4587, 0.25), (-0.2939, -0.4045, 6.123e-17), (-0.3333, -0.4587, -0.25), (-0.4408, -0.6068, -0.433), (-0.5878, -0.809, -0.5), (-0.7347, -1.011, -0.433), (-0.8423, -1.159, -0.25), (-0.681, -1.337, 0.0), (-0.6506, -1.277, 0.25), (-0.5675, -1.114, 0.433), (-0.454, -0.891, 0.5), (-0.3405, -0.6683, 0.433), (-0.2574, -0.5052, 0.25), (-0.227, -0.4455, 6.123e-17), (-0.2574, -0.5052, -0.25), (-0.3405, -0.6683, -0.433), (-0.454, -0.891, -0.5), (-0.5675, -1.114, -0.433), (-0.6506, -1.277, -0.25), (-0.4635, -1.427, 0.0), (-0.4428, -1.363, 0.25), (-0.3863, -1.189, 0.433), (-0.309, -0.9511, 0.5), (-0.2318, -0.7133, 0.433), (-0.1752, -0.5392, 0.25), (-0.1545, -0.4755, 6.123e-17), (-0.1752, -0.5392, -0.25), (-0.2318, -0.7133, -0.433), (-0.309, -0.9511, -0.5), (-0.3863, -1.189, -0.433), (-0.4428, -1.363, -0.25), (-0.2347, -1.482, 0.0), (-0.2242, -1.415, 0.25), (-0.1955, -1.235, 0.433), (-0.1564, -0.9877, 0.5), (-0.1173, -0.7408, 0.433), (-0.0887, -0.56, 0.25), (-0.07822, -0.4938, 6.123e-17), (-0.0887, -0.56, -0.25), (-0.1173, -0.7408, -0.433), (-0.1564, -0.9877, -0.5), (-0.1955, -1.235, -0.433), (-0.2242, -1.415, -0.25), (1.132e-07, -1.5, 0.0), (1.082e-07, -1.433, 0.25), (9.437e-08, -1.25, 0.433), (7.55e-08, -1.0, 0.5), (5.662e-08, -0.75, 0.433), (4.281e-08, -0.567, 0.25), (3.775e-08, -0.5, 6.123e-17), (4.281e-08, -0.567, -0.25), (5.662e-08, -0.75, -0.433), (7.55e-08, -1.0, -0.5), (9.437e-08, -1.25, -0.433), (1.082e-07, -1.433, -0.25), (0.2347, -1.482, 0.0), (0.2242, -1.415, 0.25), (0.1955, -1.235, 0.433), (0.1564, -0.9877, 0.5), (0.1173, -0.7408, 0.433), (0.0887, -0.56, 0.25), (0.07822, -0.4938, 6.123e-17), (0.0887, -0.56, -0.25), (0.1173, -0.7408, -0.433), (0.1564, -0.9877, -0.5), (0.1955, -1.235, -0.433), (0.2242, -1.415, -0.25), (0.4635, -1.427, 0.0), (0.4428, -1.363, 0.25), (0.3863, -1.189, 0.433), (0.309, -0.9511, 0.5), (0.2318, -0.7133, 0.433), (0.1752, -0.5392, 0.25), (0.1545, -0.4755, 6.123e-17), (0.1752, -0.5392, -0.25), (0.2318, -0.7133, -0.433), (0.309, -0.9511, -0.5), (0.3863, -1.189, -0.433), (0.4428, -1.363, -0.25), (0.681, -1.337, 0.0), (0.6506, -1.277, 0.25), (0.5675, -1.114, 0.433), (0.454, -0.891, 0.5), (0.3405, -0.6683, 0.433), (0.2574, -0.5052, 0.25), (0.227, -0.4455, 6.123e-17), (0.2574, -0.5052, -0.25), (0.3405, -0.6683, -0.433), (0.454, -0.891, -0.5), (0.5675, -1.114, -0.433), (0.6506, -1.277, -0.25), (0.8817, -1.214, 0.0), (0.8423, -1.159, 0.25), (0.7347, -1.011, 0.433), (0.5878, -0.809, 0.5), (0.4408, -0.6068, 0.433), (0.3333, -0.4587, 0.25), (0.2939, -0.4045, 6.123e-17), (0.3333, -0.4587, -0.25), (0.4408, -0.6068, -0.433), (0.5878, -0.809, -0.5), (0.7347, -1.011, -0.433), (0.8423, -1.159, -0.25), (1.061, -1.061, 0.0), (1.013, -1.013, 0.25), (0.8839, -0.8839, 0.433), (0.7071, -0.7071, 0.5), (0.5303, -0.5303, 0.433), (0.4009, -0.4009, 0.25), (0.3536, -0.3536, 6.123e-17), (0.4009, -0.4009, -0.25), (0.5303, -0.5303, -0.433), (0.7071, -0.7071, -0.5), (0.8839, -0.8839, -0.433), (1.013, -1.013, -0.25), (1.214, -0.8817, 0.0), (1.159, -0.8423, 0.25), (1.011, -0.7347, 0.433), (0.809, -0.5878, 0.5), (0.6068, -0.4408, 0.433), (0.4587, -0.3333, 0.25), (0.4045, -0.2939, 6.123e-17), (0.4587, -0.3333, -0.25), (0.6068, -0.4408, -0.433), (0.809, -0.5878, -0.5), (1.011, -0.7347, -0.433), (1.159, -0.8423, -0.25), (1.337, -0.681, 0.0), (1.277, -0.6506, 0.25), (1.114, -0.5675, 0.433), (0.891, -0.454, 0.5), (0.6683, -0.3405, 0.433), (0.5052, -0.2574, 0.25), (0.4455, -0.227, 6.123e-17), (0.5052, -0.2574, -0.25), (0.6683, -0.3405, -0.433), (0.891, -0.454, -0.5), (1.114, -0.5675, -0.433), (1.277, -0.6506, -0.25), (1.427, -0.4635, 0.0), (1.363, -0.4428, 0.25), (1.189, -0.3863, 0.433), (0.9511, -0.309, 0.5), (0.7133, -0.2318, 0.433), (0.5392, -0.1752, 0.25), (0.4755, -0.1545, 6.123e-17), (0.5392, -0.1752, -0.25), (0.7133, -0.2318, -0.433), (0.9511, -0.309, -0.5), (1.189, -0.3863, -0.433), (1.363, -0.4428, -0.25), (1.482, -0.2347, 0.0), (1.415, -0.2242, 0.25), (1.235, -0.1955, 0.433), (0.9877, -0.1564, 0.5), (0.7408, -0.1173, 0.433), (0.56, -0.0887, 0.25), (0.4938, -0.07822, 6.123e-17), (0.56, -0.0887, -0.25), (0.7408, -0.1173, -0.433), (0.9877, -0.1564, -0.5), (1.235, -0.1955, -0.433), (1.415, -0.2242, -0.25)], [], [(0, 12, 13, 1), (1, 13, 14, 2), (2, 14, 15, 3), (3, 15, 16, 4), (4, 16, 17, 5), (5, 17, 18, 6), (6, 18, 19, 7), (7, 19, 20, 8), (8, 20, 21, 9), (9, 21, 22, 10), (10, 22, 23, 11), (11, 23, 12, 0), (12, 24, 25, 13), (13, 25, 26, 14), (14, 26, 27, 15), (15, 27, 28, 16), (16, 28, 29, 17), (17, 29, 30, 18), (18, 30, 31, 19), (19, 31, 32, 20), (20, 32, 33, 21), (21, 33, 34, 22), (22, 34, 35, 23), (23, 35, 24, 12), (24, 36, 37, 25), (25, 37, 38, 26), (26, 38, 39, 27), (27, 39, 40, 28), (28, 40, 41, 29), (29, 41, 42, 30), (30, 42, 43, 31), (31, 43, 44, 32), (32, 44, 45, 33), (33, 45, 46, 34), (34, 46, 47, 35), (35, 47, 36, 24), (36, 48, 49, 37), (37, 49, 50, 38), (38, 50, 51, 39), (39, 51, 52, 40), (40, 52, 53, 41), (41, 53, 54, 42), (42, 54, 55, 43), (43, 55, 56, 44), (44, 56, 57, 45), (45, 57, 58, 46), (46, 58, 59, 47), (47, 59, 48, 36), (48, 60, 61, 49), (49, 61, 62, 50), (50, 62, 63, 51), (51, 63, 64, 52), (52, 64, 65, 53), (53, 65, 66, 54), (54, 66, 67, 55), (55, 67, 68, 56), (56, 68, 69, 57), (57, 69, 70, 58), (58, 70, 71, 59), (59, 71, 60, 48), (60, 72, 73, 61), (61, 73, 74, 62), (62, 74, 75, 63), (63, 75, 76, 64), (64, 76, 77, 65), (65, 77, 78, 66), (66, 78, 79, 67), (67, 79, 80, 68), (68, 80, 81, 69), (69, 81, 82, 70), (70, 82, 83, 71), (71, 83, 72, 60), (72, 84, 85, 73), (73, 85, 86, 74), (74, 86, 87, 75), (75, 87, 88, 76), (76, 88, 89, 77), (77, 89, 90, 78), (78, 90, 91, 79), (79, 91, 92, 80), (80, 92, 93, 81), (81, 93, 94, 82), (82, 94, 95, 83), (83, 95, 84, 72), (84, 96, 97, 85), (85, 97, 98, 86), (86, 98, 99, 87), (87, 99, 100, 88), (88, 100, 101, 89), (89, 101, 102, 90), (90, 102, 103, 91), (91, 103, 104, 92), (92, 104, 105, 93), (93, 105, 106, 94), (94, 106, 107, 95), (95, 107, 96, 84), (96, 108, 109, 97), (97, 109, 110, 98), (98, 110, 111, 99), (99, 111, 112, 100), (100, 112, 113, 101), (101, 113, 114, 102), (102, 114, 115, 103), (103, 115, 116, 104), (104, 116, 117, 105), (105, 117, 118, 106), (106, 118, 119, 107), (107, 119, 108, 96), (108, 120, 121, 109), (109, 121, 122, 110), (110, 122, 123, 111), (111, 123, 124, 112), (112, 124, 125, 113), (113, 125, 126, 114), (114, 126, 127, 115), (115, 127, 128, 116), (116, 128, 129, 117), (117, 129, 130, 118), (118, 130, 131, 119), (119, 131, 120, 108), (120, 132, 133, 121), (121, 133, 134, 122), (122, 134, 135, 123), (123, 135, 136, 124), (124, 136, 137, 125), (125, 137, 138, 126), (126, 138, 139, 127), (127, 139, 140, 128), (128, 140, 141, 129), (129, 141, 142, 130), (130, 142, 143, 131), (131, 143, 132, 120), (132, 144, 145, 133), (133, 145, 146, 134), (134, 146, 147, 135), (135, 147, 148, 136), (136, 148, 149, 137), (137, 149, 150, 138), (138, 150, 151, 139), (139, 151, 152, 140), (140, 152, 153, 141), (141, 153, 154, 142), (142, 154, 155, 143), (143, 155, 144, 132), (144, 156, 157, 145), (145, 157, 158, 146), (146, 158, 159, 147), (147, 159, 160, 148), (148, 160, 161, 149), (149, 161, 162, 150), (150, 162, 163, 151), (151, 163, 164, 152), (152, 164, 165, 153), (153, 165, 166, 154), (154, 166, 167, 155), (155, 167, 156, 144), (156, 168, 169, 157), (157, 169, 170, 158), (158, 170, 171, 159), (159, 171, 172, 160), (160, 172, 173, 161), (161, 173, 174, 162), (162, 174, 175, 163), (163, 175, 176, 164), (164, 176, 177, 165), (165, 177, 178, 166), (166, 178, 179, 167), (167, 179, 168, 156), (168, 180, 181, 169), (169, 181, 182, 170), (170, 182, 183, 171), (171, 183, 184, 172), (172, 184, 185, 173), (173, 185, 186, 174), (174, 186, 187, 175), (175, 187, 188, 176), (176, 188, 189, 177), (177, 189, 190, 178), (178, 190, 191, 179), (179, 191, 180, 168), (180, 192, 193, 181), (181, 193, 194, 182), (182, 194, 195, 183), (183, 195, 196, 184), (184, 196, 197, 185), (185, 197, 198, 186), (186, 198, 199, 187), (187, 199, 200, 188), (188, 200, 201, 189), (189, 201, 202, 190), (190, 202, 203, 191), (191, 203, 192, 180), (192, 204, 205, 193), (193, 205, 206, 194), (194, 206, 207, 195), (195, 207, 208, 196), (196, 208, 209, 197), (197, 209, 210, 198), (198, 210, 211, 199), (199, 211, 212, 200), (200, 212, 213, 201), (201, 213, 214, 202), (202, 214, 215, 203), (203, 215, 204, 192), (204, 216, 217, 205), (205, 217, 218, 206), (206, 218, 219, 207), (207, 219, 220, 208), (208, 220, 221, 209), (209, 221, 222, 210), (210, 222, 223, 211), (211, 223, 224, 212), (212, 224, 225, 213), (213, 225, 226, 214), (214, 226, 227, 215), (215, 227, 216, 204), (216, 228, 229, 217), (217, 229, 230, 218), (218, 230, 231, 219), (219, 231, 232, 220), (220, 232, 233, 221), (221, 233, 234, 222), (222, 234, 235, 223), (223, 235, 236, 224), (224, 236, 237, 225), (225, 237, 238, 226), (226, 238, 239, 227), (227, 239, 228, 216), (228, 240, 241, 229), (229, 241, 242, 230), (230, 242, 243, 231), (231, 243, 244, 232), (232, 244, 245, 233), (233, 245, 246, 234), (234, 246, 247, 235), (235, 247, 248, 236), (236, 248, 249, 237), (237, 249, 250, 238), (238, 250, 251, 239), (239, 251, 240, 228), (240, 252, 253, 241), (241, 253, 254, 242), (242, 254, 255, 243), (243, 255, 256, 244), (244, 256, 257, 245), (245, 257, 258, 246), (246, 258, 259, 247), (247, 259, 260, 248), (248, 260, 261, 249), (249, 261, 262, 250), (250, 262, 263, 251), (251, 263, 252, 240), (252, 264, 265, 253), (253, 265, 266, 254), (254, 266, 267, 255), (255, 267, 268, 256), (256, 268, 269, 257), (257, 269, 270, 258), (258, 270, 271, 259), (259, 271, 272, 260), (260, 272, 273, 261), (261, 273, 274, 262), (262, 274, 275, 263), (263, 275, 264, 252), (264, 276, 277, 265), (265, 277, 278, 266), (266, 278, 279, 267), (267, 279, 280, 268), (268, 280, 281, 269), (269, 281, 282, 270), (270, 282, 283, 271), (271, 283, 284, 272), (272, 284, 285, 273), (273, 285, 286, 274), (274, 286, 287, 275), (275, 287, 276, 264), (276, 288, 289, 277), (277, 289, 290, 278), (278, 290, 291, 279), (279, 291, 292, 280), (280, 292, 293, 281), (281, 293, 294, 282), (282, 294, 295, 283), (283, 295, 296, 284), (284, 296, 297, 285), (285, 297, 298, 286), (286, 298, 299, 287), (287, 299, 288, 276), (288, 300, 301, 289), (289, 301, 302, 290), (290, 302, 303, 291), (291, 303, 304, 292), (292, 304, 305, 293), (293, 305, 306, 294), (294, 306, 307, 295), (295, 307, 308, 296), (296, 308, 309, 297), (297, 309, 310, 298), (298, 310, 311, 299), (299, 311, 300, 288), (300, 312, 313, 301), (301, 313, 314, 302), (302, 314, 315, 303), (303, 315, 316, 304), (304, 316, 317, 305), (305, 317, 318, 306), (306, 318, 319, 307), (307, 319, 320, 308), (308, 320, 321, 309), (309, 321, 322, 310), (310, 322, 323, 311), (311, 323, 312, 300), (312, 324, 325, 313), (313, 325, 326, 314), (314, 326, 327, 315), (315, 327, 328, 316), (316, 328, 329, 317), (317, 329, 330, 318), (318, 330, 331, 319), (319, 331, 332, 320), (320, 332, 333, 321), (321, 333, 334, 322), (322, 334, 335, 323), (323, 335, 324, 312), (324, 336, 337, 325), (325, 337, 338, 326), (326, 338, 339, 327), (327, 339, 340, 328), (328, 340, 341, 329), (329, 341, 342, 330), (330, 342, 343, 331), (331, 343, 344, 332), (332, 344, 345, 333), (333, 345, 346, 334), (334, 346, 347, 335), (335, 347, 336, 324), (336, 348, 349, 337), (337, 349, 350, 338), (338, 350, 351, 339), (339, 351, 352, 340), (340, 352, 353, 341), (341, 353, 354, 342), (342, 354, 355, 343), (343, 355, 356, 344), (344, 356, 357, 345), (345, 357, 358, 346), (346, 358, 359, 347), (347, 359, 348, 336), (348, 360, 361, 349), (349, 361, 362, 350), (350, 362, 363, 351), (351, 363, 364, 352), (352, 364, 365, 353), (353, 365, 366, 354), (354, 366, 367, 355), (355, 367, 368, 356), (356, 368, 369, 357), (357, 369, 370, 358), (358, 370, 371, 359), (359, 371, 360, 348), (360, 372, 373, 361), (361, 373, 374, 362), (362, 374, 375, 363), (363, 375, 376, 364), (364, 376, 377, 365), (365, 377, 378, 366), (366, 378, 379, 367), (367, 379, 380, 368), (368, 380, 381, 369), (369, 381, 382, 370), (370, 382, 383, 371), (371, 383, 372, 360), (372, 384, 385, 373), (373, 385, 386, 374), (374, 386, 387, 375), (375, 387, 388, 376), (376, 388, 389, 377), (377, 389, 390, 378), (378, 390, 391, 379), (379, 391, 392, 380), (380, 392, 393, 381), (381, 393, 394, 382), (382, 394, 395, 383), (383, 395, 384, 372), (384, 396, 397, 385), (385, 397, 398, 386), (386, 398, 399, 387), (387, 399, 400, 388), (388, 400, 401, 389), (389, 401, 402, 390), (390, 402, 403, 391), (391, 403, 404, 392), (392, 404, 405, 393), (393, 405, 406, 394), (394, 406, 407, 395), (395, 407, 396, 384), (396, 408, 409, 397), (397, 409, 410, 398), (398, 410, 411, 399), (399, 411, 412, 400), (400, 412, 413, 401), (401, 413, 414, 402), (402, 414, 415, 403), (403, 415, 416, 404), (404, 416, 417, 405), (405, 417, 418, 406), (406, 418, 419, 407), (407, 419, 408, 396), (408, 420, 421, 409), (409, 421, 422, 410), (410, 422, 423, 411), (411, 423, 424, 412), (412, 424, 425, 413), (413, 425, 426, 414), (414, 426, 427, 415), (415, 427, 428, 416), (416, 428, 429, 417), (417, 429, 430, 418), (418, 430, 431, 419), (419, 431, 420, 408), (420, 432, 433, 421), (421, 433, 434, 422), (422, 434, 435, 423), (423, 435, 436, 424), (424, 436, 437, 425), (425, 437, 438, 426), (426, 438, 439, 427), (427, 439, 440, 428), (428, 440, 441, 429), (429, 441, 442, 430), (430, 442, 443, 431), (431, 443, 432, 420), (432, 444, 445, 433), (433, 445, 446, 434), (434, 446, 447, 435), (435, 447, 448, 436), (436, 448, 449, 437), (437, 449, 450, 438), (438, 450, 451, 439), (439, 451, 452, 440), (440, 452, 453, 441), (441, 453, 454, 442), (442, 454, 455, 443), (443, 455, 444, 432), (444, 456, 457, 445), (445, 457, 458, 446), (446, 458, 459, 447), (447, 459, 460, 448), (448, 460, 461, 449), (449, 461, 462, 450), (450, 462, 463, 451), (451, 463, 464, 452), (452, 464, 465, 453), (453, 465, 466, 454), (454, 466, 467, 455), (455, 467, 456, 444), (456, 468, 469, 457), (457, 469, 470, 458), (458, 470, 471, 459), (459, 471, 472, 460), (460, 472, 473, 461), (461, 473, 474, 462), (462, 474, 475, 463), (463, 475, 476, 464), (464, 476, 477, 465), (465, 477, 478, 466), (466, 478, 479, 467), (467, 479, 468, 456), (468, 0, 1, 469), (469, 1, 2, 470), (470, 2, 3, 471), (471, 3, 4, 472), (472, 4, 5, 473), (473, 5, 6, 474), (474, 6, 7, 475), (475, 7, 8, 476), (476, 8, 9, 477), (477, 9, 10, 478), (478, 10, 11, 479), (479, 11, 0, 468)])
me_torus_002.materials.append(mat_material_001)
me_torus_002.use_remesh_preserve_volume = False
me_torus_002.use_remesh_preserve_attributes = False
me_torus_002.use_mirror_vertex_groups = False
me_torus_002.update()
me_plane = bpy.data.meshes.new('Plane')
me_plane.from_pydata([(-1.0, -1.0, 0.0), (1.0, -1.0, 0.0), (-1.0, 1.0, 0.0), (1.0, 1.0, 0.0)], [], [(0, 1, 3, 2)])
_uv = me_plane.uv_layers.new(name='UVMap')
_uv.uv.foreach_set('vector', [0.0001, 9.998e-05, 0.9999, 9.998e-05, 0.9999, 0.9999, 9.998e-05, 0.9999])
me_plane.materials.append(mat_material_004)
me_plane.use_remesh_preserve_volume = False
me_plane.use_remesh_preserve_attributes = False
me_plane.use_mirror_vertex_groups = False
me_plane.update()
me_cylinder = bpy.data.meshes.new('Cylinder')
me_cylinder.from_pydata([(-0.1111, 0.5893, -1.383), (-0.1837, 0.9249, 1.0), (0.123, 0.5892, -1.383), (0.1844, 0.9248, 1.0), (0.3392, 0.4995, -1.383), (0.5244, 0.7839, 1.0), (0.5047, 0.334, -1.383), (0.7846, 0.5235, 1.0), (0.5942, 0.1176, -1.383), (0.9253, 0.1834, 1.0), (0.5942, -0.1165, -1.383), (0.9252, -0.1847, 1.0), (0.5045, -0.3327, -1.383), (0.7842, -0.5247, 1.0), (0.3389, -0.4982, -1.383), (0.5239, -0.7849, 1.0), (0.1226, -0.5877, -1.383), (0.1838, -0.9257, 1.0), (-0.1115, -0.5877, -1.383), (-0.1843, -0.9255, 1.0), (-0.3278, -0.498, -1.383), (-0.5243, -0.7846, 1.0), (-0.4933, -0.3324, -1.383), (-0.7845, -0.5242, 1.0), (-0.5828, -0.1161, -1.383), (-0.9253, -0.1841, 1.0), (-0.5827, 0.118, -1.383), (-0.9251, 0.184, 1.0), (-0.4931, 0.3343, -1.383), (-0.7842, 0.524, 1.0), (-0.3275, 0.4998, -1.383), (-0.5238, 0.7842, 1.0), (-0.1039, 0.5526, -1.383), (0.1157, 0.5525, -1.383), (0.3184, 0.4685, -1.383), (0.4736, 0.3132, -1.383), (0.5576, 0.1104, -1.383), (0.5575, -0.1092, -1.383), (0.4734, -0.3119, -1.383), (0.3181, -0.4671, -1.383), (0.1153, -0.5511, -1.383), (-0.1042, -0.551, -1.383), (-0.307, -0.4669, -1.383), (-0.4622, -0.3116, -1.383), (-0.5461, -0.1088, -1.383), (-0.546, 0.1107, -1.383), (-0.462, 0.3135, -1.383), (-0.3067, 0.4687, -1.383), (-0.1783, 0.9171, -0.5717), (0.1864, 0.917, -0.5717), (0.5233, 0.7773, -0.5717), (0.781, 0.5194, -0.5717), (0.9205, 0.1824, -0.5717), (0.9204, -0.1822, -0.5717), (0.7807, -0.5191, -0.5717), (0.5228, -0.7769, -0.5717), (0.1858, -0.9163, -0.5717), (-0.1788, -0.9162, -0.5717), (-0.5157, -0.7765, -0.5717), (-0.7735, -0.5186, -0.5717), (-0.9129, -0.1817, -0.5717), (-0.9128, 0.183, -0.5717), (-0.7731, 0.5199, -0.5717), (-0.5152, 0.7776, -0.5717), (-0.1943, 0.979, 0.9623), (0.1952, 0.9788, 0.9623), (0.5551, 0.8296, 0.9623), (0.8305, 0.5541, 0.9623), (0.9794, 0.1941, 0.9623), (0.9793, -0.1954, 0.9623), (0.8301, -0.5553, 0.9623), (0.5546, -0.8307, 0.9623), (0.1946, -0.9796, 0.9623), (-0.195, -0.9795, 0.9623), (-0.5548, -0.8303, 0.9623), (-0.8302, -0.5548, 0.9623), (-0.9792, -0.1948, 0.9623), (-0.9791, 0.1948, 0.9623), (-0.8299, 0.5546, 0.9623), (-0.5543, 0.83, 0.9623), (0.1249, 0.5991, -1.359), (0.3448, 0.5079, -1.359), (0.513, 0.3395, -1.359), (0.604, 0.1196, -1.359), (0.604, -0.1184, -1.359), (0.5128, -0.3383, -1.359), (0.3444, -0.5066, -1.359), (0.1245, -0.5976, -1.359), (-0.1135, -0.5975, -1.359), (-0.3334, -0.5064, -1.359), (-0.5017, -0.338, -1.359), (-0.5927, -0.1181, -1.359), (-0.5926, 0.12, -1.359), (-0.5015, 0.3398, -1.359), (-0.3331, 0.5081, -1.359), (-0.1132, 0.5991, -1.359), (0.1954, 0.9804, 1.0), (-0.1947, 0.9805, 1.0), (0.5559, 0.8309, 1.0), (0.8317, 0.5549, 1.0), (0.9809, 0.1944, 1.0), (0.9808, -0.1958, 1.0), (0.8313, -0.5562, 1.0), (0.5553, -0.832, 1.0), (0.1948, -0.9812, 1.0), (-0.1954, -0.9811, 1.0), (-0.5558, -0.8317, 1.0), (-0.8316, -0.5557, 1.0), (-0.9808, -0.1951, 1.0), (-0.9807, 0.195, 1.0), (-0.8313, 0.5555, 1.0), (-0.5553, 0.8313, 1.0), (-0.1111, 0.5893, -1.383), (0.123, 0.5892, -1.383), (0.3392, 0.4995, -1.383), (0.5047, 0.334, -1.383), (0.5942, 0.1176, -1.383), (0.5942, -0.1165, -1.383), (0.5045, -0.3327, -1.383), (0.3389, -0.4982, -1.383), (0.1226, -0.5877, -1.383), (-0.1115, -0.5877, -1.383), (-0.3278, -0.498, -1.383), (-0.4933, -0.3324, -1.383), (-0.5828, -0.1161, -1.383), (-0.5827, 0.118, -1.383), (-0.4931, 0.3343, -1.383), (-0.3275, 0.4998, -1.383), (-0.1837, 0.9249, 1.0), (0.1844, 0.9248, 1.0), (0.5244, 0.7839, 1.0), (0.7846, 0.5235, 1.0), (0.9253, 0.1834, 1.0), (0.9252, -0.1847, 1.0), (0.7842, -0.5247, 1.0), (0.5239, -0.7849, 1.0), (0.1838, -0.9257, 1.0), (-0.1843, -0.9255, 1.0), (-0.5243, -0.7846, 1.0), (-0.7845, -0.5242, 1.0), (-0.9253, -0.1841, 1.0), (-0.9251, 0.184, 1.0), (-0.7842, 0.524, 1.0), (-0.5238, 0.7842, 1.0), (-0.1837, 0.9249, 1.0), (0.1844, 0.9248, 1.0), (0.5244, 0.7839, 1.0), (0.7846, 0.5235, 1.0), (0.9253, 0.1834, 1.0), (0.9252, -0.1847, 1.0), (0.7842, -0.5247, 1.0), (0.5239, -0.7849, 1.0), (0.1838, -0.9257, 1.0), (-0.1843, -0.9255, 1.0), (-0.5243, -0.7846, 1.0), (-0.7845, -0.5242, 1.0), (-0.9253, -0.1841, 1.0), (-0.9251, 0.184, 1.0), (-0.7842, 0.524, 1.0), (-0.5238, 0.7842, 1.0), (-0.09683, 0.4874, -1.294), (0.09721, 0.4873, -1.294), (0.2764, 0.413, -1.294), (0.4136, 0.2758, -1.294), (0.4878, 0.0965, -1.294), (0.4877, -0.09753, -1.294), (0.4134, -0.2768, -1.294), (0.2762, -0.4139, -1.294), (0.0969, -0.4881, -1.294), (-0.09713, -0.4881, -1.294), (-0.2764, -0.4137, -1.294), (-0.4135, -0.2765, -1.294), (-0.4877, -0.09722, -1.294), (-0.4877, 0.09681, -1.294), (-0.4134, 0.276, -1.294), (-0.2761, 0.4132, -1.294), (0.5831, -0.1165, -1.237), (0.4943, -0.3308, -1.237), (-0.5831, 0.1158, -1.237), (-0.4942, 0.3301, -1.237), (0.3302, -0.4948, -1.237), (-0.3301, 0.4941, -1.237), (0.1158, -0.5835, -1.237), (-0.1158, 0.5828, -1.237), (0.1162, 0.5828, -1.237), (-0.1161, -0.5835, -1.237), (0.3305, 0.4939, -1.237), (-0.3304, -0.4946, -1.237), (0.4945, 0.3298, -1.237), (-0.4944, -0.3305, -1.237), (0.5832, 0.1155, -1.237), (-0.5831, -0.1162, -1.237), (0.688, -0.4604, -0.5699), (-0.6879, 0.4596, -0.5699), (0.4596, -0.6886, -0.5699), (-0.4595, 0.6879, -0.5699), (0.1612, -0.8121, -0.5699), (0.1617, 0.8113, -0.5699), (-0.1617, -0.812, -0.5699), (0.46, 0.6876, -0.5699), (-0.46, -0.6883, -0.5699), (0.6883, 0.4592, -0.5699), (-0.6882, -0.4599, -0.5699), (0.8118, 0.1608, -0.5699), (-0.8117, -0.1616, -0.5699), (0.8117, -0.1621, -0.5699), (-0.8116, 0.1614, -0.5699), (-0.1612, 0.8114, -0.5699), (0.108, 0.5416, -1.294), (-0.1076, 0.5416, -1.294), (0.3072, 0.459, -1.294), (0.4596, 0.3065, -1.294), (0.542, 0.1073, -1.294), (0.5419, -0.1083, -1.294), (0.4594, -0.3075, -1.294), (0.3069, -0.4599, -1.294), (0.1077, -0.5423, -1.294), (-0.1079, -0.5423, -1.294), (-0.3071, -0.4597, -1.294), (-0.4595, -0.3072, -1.294), (-0.5419, -0.108, -1.294), (-0.5419, 0.1076, -1.294), (-0.4593, 0.3068, -1.294), (-0.3068, 0.4592, -1.294), (0.1938, 0.9691, 0.721), (0.5501, 0.8214, 0.721), (0.8227, 0.5486, 0.721), (0.9702, 0.1923, 0.721), (0.97, -0.1934, 0.721), (0.8223, -0.5496, 0.721), (0.5496, -0.8222, 0.721), (0.1932, -0.9697, 0.721), (-0.1924, -0.9696, 0.721), (-0.5487, -0.8219, 0.721), (-0.8213, -0.5491, 0.721), (-0.9688, -0.1927, 0.721), (-0.9686, 0.1929, 0.721), (-0.8209, 0.5492, 0.721), (-0.5482, 0.8218, 0.721), (-0.1918, 0.9692, 0.721), (0.1913, 0.951, 0.2732), (0.5408, 0.8061, 0.2732), (0.8083, 0.5385, 0.2732), (0.953, 0.1889, 0.2732), (0.9528, -0.1895, 0.2732), (0.8079, -0.539, 0.2732), (0.5403, -0.8065, 0.2732), (0.1907, -0.9512, 0.2732), (-0.1877, -0.9511, 0.2732), (-0.5372, -0.8062, 0.2732), (-0.8047, -0.5385, 0.2732), (-0.9494, -0.1889, 0.2732), (-0.9493, 0.1895, 0.2732), (-0.8044, 0.539, 0.2732), (-0.5367, 0.8065, 0.2732), (-0.1871, 0.9512, 0.2732), (0.9702, 0.1923, 0.721), (0.97, -0.1934, 0.721), (0.953, 0.1889, 0.2732), (0.9528, -0.1895, 0.2732), (0.9702, 0.1923, 0.721), (0.97, -0.1934, 0.721), (0.953, 0.1889, 0.2732), (0.9528, -0.1895, 0.2732), (1.378, 0.1922, 0.8452), (1.377, -0.1934, 0.8452), (1.318, 0.1888, 0.6703), (1.318, -0.1896, 0.6703), (1.831, 0.1921, 0.6495), (1.831, -0.1936, 0.6496), (1.688, 0.1887, 0.5321), (1.688, -0.1897, 0.5322), (1.966, 0.1919, 0.0009771), (1.966, -0.1937, 0.001093), (1.796, 0.1885, 0.07472), (1.796, -0.1899, 0.07483), (1.467, 0.1917, -0.5021), (1.467, -0.1939, -0.502), (1.311, 0.1883, -0.4033), (1.311, -0.1901, -0.4031), (1.173, 0.1916, -0.7155), (1.173, -0.194, -0.7155), (1.083, 0.1882, -0.5544), (1.083, -0.1902, -0.5544), (-0.1495, 0.7767, -0.919), (0.1592, 0.7766, -0.919), (0.4445, 0.6584, -0.919), (0.6627, 0.44, -0.919), (0.7808, 0.1547, -0.919), (0.7807, -0.1541, -0.919), (0.6624, -0.4393, -0.919), (0.444, -0.6576, -0.919), (0.1588, -0.7756, -0.919), (-0.15, -0.7755, -0.919), (-0.4352, -0.6573, -0.919), (-0.6535, -0.4389, -0.919), (-0.7716, -0.1536, -0.919), (-0.7715, 0.1552, -0.919), (-0.6532, 0.4404, -0.919), (-0.4348, 0.6587, -0.919), (0.977, -0.1895, 0.2995), (0.997, -0.1934, 0.7292), (0.9971, 0.1923, 0.7292), (0.9771, 0.1889, 0.2995), (0.9333, 0.1829, -0.5703), (0.9332, -0.1829, -0.5703), (0.8118, -0.1572, -0.9029), (0.8118, 0.1576, -0.9029)], [], [(64, 97, 96, 65), (65, 96, 98, 66), (66, 98, 99, 67), (67, 99, 100, 68), (68, 100, 101, 69), (69, 101, 102, 70), (70, 102, 103, 71), (71, 103, 104, 72), (72, 104, 105, 73), (73, 105, 106, 74), (74, 106, 107, 75), (75, 107, 108, 76), (76, 108, 109, 77), (77, 109, 110, 78), (27, 25, 140, 141), (78, 110, 111, 79), (79, 111, 97, 64), (20, 22, 123, 122), (32, 33, 34, 35, 36, 37, 38, 39, 40, 41, 42, 43, 44, 45, 46, 47), (30, 0, 112, 127), (6, 8, 116, 115), (16, 18, 121, 120), (26, 28, 126, 125), (2, 4, 114, 113), (12, 14, 119, 118), (22, 24, 124, 123), (8, 10, 117, 116), (18, 20, 122, 121), (28, 30, 127, 126), (4, 6, 115, 114), (14, 16, 120, 119), (0, 2, 113, 112), (24, 26, 125, 124), (10, 12, 118, 117), (299, 63, 48, 284), (298, 62, 63, 299), (297, 61, 62, 298), (296, 60, 61, 297), (295, 59, 60, 296), (294, 58, 59, 295), (293, 57, 58, 294), (292, 56, 57, 293), (291, 55, 56, 292), (290, 54, 55, 291), (289, 53, 54, 290), (288, 52, 53, 289), (287, 51, 52, 288), (286, 50, 51, 287), (285, 49, 50, 286), (284, 48, 49, 285), (238, 79, 64, 239), (237, 78, 79, 238), (236, 77, 78, 237), (235, 76, 77, 236), (234, 75, 76, 235), (233, 74, 75, 234), (232, 73, 74, 233), (231, 72, 73, 232), (230, 71, 72, 231), (229, 70, 71, 230), (228, 69, 70, 229), (227, 68, 69, 228), (226, 67, 68, 227), (225, 66, 67, 226), (224, 65, 66, 225), (239, 64, 65, 224), (0, 95, 80, 2), (2, 80, 81, 4), (4, 81, 82, 6), (6, 82, 83, 8), (8, 83, 84, 10), (10, 84, 85, 12), (12, 85, 86, 14), (14, 86, 87, 16), (16, 87, 88, 18), (18, 88, 89, 20), (20, 89, 90, 22), (22, 90, 91, 24), (24, 91, 92, 26), (26, 92, 93, 28), (28, 93, 94, 30), (30, 94, 95, 0), (1, 3, 96, 97), (3, 5, 98, 96), (5, 7, 99, 98), (7, 9, 100, 99), (9, 11, 101, 100), (11, 13, 102, 101), (13, 15, 103, 102), (15, 17, 104, 103), (17, 19, 105, 104), (19, 21, 106, 105), (21, 23, 107, 106), (23, 25, 108, 107), (25, 27, 109, 108), (27, 29, 110, 109), (29, 31, 111, 110), (31, 1, 97, 111), (33, 32, 112, 113), (34, 33, 113, 114), (35, 34, 114, 115), (36, 35, 115, 116), (37, 36, 116, 117), (38, 37, 117, 118), (39, 38, 118, 119), (40, 39, 119, 120), (41, 40, 120, 121), (42, 41, 121, 122), (43, 42, 122, 123), (44, 43, 123, 124), (45, 44, 124, 125), (46, 45, 125, 126), (47, 46, 126, 127), (32, 47, 127, 112), (129, 128, 144, 145), (13, 11, 133, 134), (29, 27, 141, 142), (15, 13, 134, 135), (31, 29, 142, 143), (17, 15, 135, 136), (3, 1, 128, 129), (1, 31, 143, 128), (19, 17, 136, 137), (5, 3, 129, 130), (21, 19, 137, 138), (7, 5, 130, 131), (23, 21, 138, 139), (9, 7, 131, 132), (25, 23, 139, 140), (11, 9, 132, 133), (177, 176, 213, 214), (128, 143, 159, 144), (137, 136, 152, 153), (130, 129, 145, 146), (138, 137, 153, 154), (131, 130, 146, 147), (139, 138, 154, 155), (132, 131, 147, 148), (140, 139, 155, 156), (133, 132, 148, 149), (141, 140, 156, 157), (134, 133, 149, 150), (142, 141, 157, 158), (135, 134, 150, 151), (143, 142, 158, 159), (136, 135, 151, 152), (161, 160, 175, 174, 173, 172, 171, 170, 169, 168, 167, 166, 165, 164, 163, 162), (179, 178, 221, 222), (180, 177, 214, 215), (181, 179, 222, 223), (182, 180, 215, 216), (184, 183, 209, 208), (183, 181, 223, 209), (185, 182, 216, 217), (186, 184, 208, 210), (187, 185, 217, 218), (188, 186, 210, 211), (189, 187, 218, 219), (190, 188, 211, 212), (191, 189, 219, 220), (176, 190, 212, 213), (178, 191, 220, 221), (206, 204, 191, 178), (205, 203, 190, 176), (204, 202, 189, 191), (203, 201, 188, 190), (202, 200, 187, 189), (201, 199, 186, 188), (200, 198, 185, 187), (199, 197, 184, 186), (198, 196, 182, 185), (207, 195, 181, 183), (197, 207, 183, 184), (196, 194, 180, 182), (195, 193, 179, 181), (194, 192, 177, 180), (193, 206, 178, 179), (192, 205, 176, 177), (150, 149, 205, 192), (158, 157, 206, 193), (151, 150, 192, 194), (159, 158, 193, 195), (152, 151, 194, 196), (145, 144, 207, 197), (144, 159, 195, 207), (153, 152, 196, 198), (146, 145, 197, 199), (154, 153, 198, 200), (147, 146, 199, 201), (155, 154, 200, 202), (148, 147, 201, 203), (156, 155, 202, 204), (149, 148, 203, 205), (157, 156, 204, 206), (160, 161, 208, 209), (161, 162, 210, 208), (162, 163, 211, 210), (163, 164, 212, 211), (164, 165, 213, 212), (165, 166, 214, 213), (166, 167, 215, 214), (167, 168, 216, 215), (168, 169, 217, 216), (169, 170, 218, 217), (170, 171, 219, 218), (171, 172, 220, 219), (172, 173, 221, 220), (173, 174, 222, 221), (174, 175, 223, 222), (175, 160, 209, 223), (255, 239, 224, 240), (240, 224, 225, 241), (241, 225, 226, 242), (242, 226, 227, 243), (244, 243, 258, 259), (244, 228, 229, 245), (245, 229, 230, 246), (246, 230, 231, 247), (247, 231, 232, 248), (248, 232, 233, 249), (249, 233, 234, 250), (250, 234, 235, 251), (251, 235, 236, 252), (252, 236, 237, 253), (253, 237, 238, 254), (254, 238, 239, 255), (63, 254, 255, 48), (62, 253, 254, 63), (61, 252, 253, 62), (60, 251, 252, 61), (59, 250, 251, 60), (58, 249, 250, 59), (57, 248, 249, 58), (56, 247, 248, 57), (55, 246, 247, 56), (54, 245, 246, 55), (53, 244, 245, 54), (52, 243, 244, 53), (51, 242, 243, 52), (50, 241, 242, 51), (49, 240, 241, 50), (48, 255, 240, 49), (257, 259, 263, 261), (243, 227, 256, 258), (227, 228, 257, 256), (228, 244, 259, 257), (301, 300, 267, 265), (256, 257, 261, 260), (259, 258, 262, 263), (258, 256, 260, 262), (267, 266, 270, 271), (302, 301, 265, 264), (300, 303, 266, 267), (303, 302, 264, 266), (269, 271, 275, 273), (266, 264, 268, 270), (265, 267, 271, 269), (264, 265, 269, 268), (272, 273, 277, 276), (268, 269, 273, 272), (271, 270, 274, 275), (270, 268, 272, 274), (279, 278, 282, 283), (275, 274, 278, 279), (274, 272, 276, 278), (273, 275, 279, 277), (262, 260, 302, 303), (278, 276, 280, 282), (277, 279, 283, 281), (276, 277, 281, 280), (95, 284, 285, 80), (80, 285, 286, 81), (81, 286, 287, 82), (82, 287, 288, 83), (83, 288, 289, 84), (84, 289, 290, 85), (85, 290, 291, 86), (86, 291, 292, 87), (87, 292, 293, 88), (88, 293, 294, 89), (89, 294, 295, 90), (90, 295, 296, 91), (91, 296, 297, 92), (92, 297, 298, 93), (93, 298, 299, 94), (94, 299, 284, 95), (305, 283, 282, 304), (306, 281, 283, 305), (307, 288, 52, 304), (307, 280, 281, 306), (263, 262, 303, 300), (260, 261, 301, 302), (261, 263, 300, 301), (288, 307, 306, 289), (280, 307, 304, 282), (289, 306, 305, 53), (53, 305, 304, 52)])
me_cylinder.materials.append(mat_material)
me_cylinder.use_remesh_preserve_volume = False
me_cylinder.use_remesh_preserve_attributes = False
me_cylinder.use_mirror_vertex_groups = False
me_cylinder.update()
me_cylinder_001 = bpy.data.meshes.new('Cylinder.001')
me_cylinder_001.from_pydata([(-1.016e-07, 5.102, -0.9907), (-8.345e-07, 7.66, 1.162), (0.9953, 5.004, -0.9907), (1.494, 7.513, 1.162), (1.952, 4.713, -0.9907), (2.931, 7.077, 1.162), (2.834, 4.242, -0.9907), (4.256, 6.369, 1.162), (3.607, 3.607, -0.9907), (5.416, 5.416, 1.162), (4.242, 2.834, -0.9907), (6.369, 4.256, 1.162), (4.713, 1.952, -0.9907), (7.077, 2.931, 1.162), (5.004, 0.9953, -0.9907), (7.513, 1.494, 1.162), (5.102, -1.049e-06, -0.9907), (7.66, -1.711e-06, 1.162), (5.004, -0.9953, -0.9907), (7.513, -1.494, 1.162), (4.713, -1.952, -0.9907), (7.077, -2.931, 1.162), (4.242, -2.834, -0.9907), (6.369, -4.256, 1.162), (3.607, -3.607, -0.9907), (5.416, -5.416, 1.162), (2.834, -4.242, -0.9907), (4.256, -6.369, 1.162), (1.952, -4.713, -0.9907), (2.931, -7.077, 1.162), (0.9953, -5.004, -0.9907), (1.494, -7.513, 1.162), (-1.703e-06, -5.102, -0.9907), (-2.94e-06, -7.66, 1.162), (-0.9953, -5.004, -0.9907), (-1.494, -7.513, 1.162), (-1.952, -4.713, -0.9907), (-2.931, -7.077, 1.162), (-2.834, -4.242, -0.9907), (-4.256, -6.369, 1.162), (-3.607, -3.607, -0.9907), (-5.416, -5.416, 1.162), (-4.242, -2.834, -0.9907), (-6.369, -4.256, 1.162), (-4.713, -1.952, -0.9907), (-7.077, -2.931, 1.162), (-5.004, -0.9953, -0.9907), (-7.513, -1.494, 1.162), (-5.102, 3.638e-06, -0.9907), (-7.66, 5.247e-06, 1.162), (-5.004, 0.9953, -0.9907), (-7.513, 1.494, 1.162), (-4.713, 1.952, -0.9907), (-7.077, 2.931, 1.162), (-4.242, 2.834, -0.9907), (-6.369, 4.256, 1.162), (-3.607, 3.607, -0.9907), (-5.416, 5.416, 1.162), (-2.834, 4.242, -0.9907), (-4.256, 6.369, 1.162), (-1.952, 4.713, -0.9907), (-2.931, 7.077, 1.162), (-0.9953, 5.004, -0.9907), (-1.494, 7.513, 1.162), (-3.045e-07, 7.004, -0.02018), (1.366, 6.87, -0.02018), (2.68, 6.471, -0.02018), (3.891, 5.824, -0.02018), (4.953, 4.953, -0.02018), (5.824, 3.891, -0.02018), (6.471, 2.68, -0.02018), (6.87, 1.366, -0.02018), (7.004, -1.296e-06, -0.02018), (6.87, -1.366, -0.02018), (6.471, -2.68, -0.02018), (5.824, -3.891, -0.02018), (4.953, -4.953, -0.02018), (3.891, -5.824, -0.02018), (2.68, -6.471, -0.02018), (1.366, -6.87, -0.02018), (-2.587e-06, -7.004, -0.02018), (-1.366, -6.87, -0.02018), (-2.68, -6.471, -0.02018), (-3.891, -5.824, -0.02018), (-4.953, -4.953, -0.02018), (-5.824, -3.891, -0.02018), (-6.471, -2.68, -0.02018), (-6.87, -1.366, -0.02018), (-7.004, 4.939e-06, -0.02018), (-6.87, 1.366, -0.02018), (-6.471, 2.68, -0.02018), (-5.824, 3.891, -0.02018), (-4.953, 4.953, -0.02018), (-3.891, 5.824, -0.02018), (-2.68, 6.471, -0.02018), (-1.366, 6.87, -0.02018), (1.089, 5.477, -0.898), (2.137, 5.159, -0.898), (3.102, 4.643, -0.898), (3.948, 3.948, -0.898), (4.643, 3.102, -0.898), (5.159, 2.137, -0.898), (5.477, 1.089, -0.898), (5.584, -1.005e-06, -0.898), (5.477, -1.089, -0.898), (5.159, -2.137, -0.898), (4.643, -3.102, -0.898), (3.948, -3.948, -0.898), (3.102, -4.643, -0.898), (2.137, -5.159, -0.898), (1.089, -5.477, -0.898), (-1.854e-06, -5.584, -0.898), (-1.089, -5.477, -0.898), (-2.137, -5.159, -0.898), (-3.102, -4.643, -0.898), (-3.948, -3.948, -0.898), (-4.643, -3.102, -0.898), (-5.159, -2.137, -0.898), (-5.477, -1.089, -0.898), (-5.584, 3.965e-06, -0.898), (-5.477, 1.089, -0.898), (-5.159, 2.137, -0.898), (-4.643, 3.102, -0.898), (-3.948, 3.948, -0.898), (-3.102, 4.643, -0.898), (-2.137, 5.159, -0.898), (-1.089, 5.477, -0.898), (-3.429e-08, 5.584, -0.898), (-4.241e-07, 8.097, 1.098), (1.58, 7.941, 1.098), (3.098, 7.48, 1.098), (4.498, 6.732, 1.098), (5.725, 5.725, 1.098), (6.732, 4.498, 1.098), (7.48, 3.098, 1.098), (7.941, 1.58, 1.098), (8.097, -1.552e-06, 1.098), (7.941, -1.58, 1.098), (7.48, -3.098, 1.098), (6.732, -4.498, 1.098), (5.725, -5.725, 1.098), (4.498, -6.732, 1.098), (3.098, -7.48, 1.098), (1.58, -7.941, 1.098), (-3.062e-06, -8.097, 1.098), (-1.58, -7.941, 1.098), (-3.098, -7.48, 1.098), (-4.498, -6.732, 1.098), (-5.725, -5.725, 1.098), (-6.732, -4.498, 1.098), (-7.48, -3.098, 1.098), (-7.941, -1.58, 1.098), (-8.097, 5.655e-06, 1.098), (-7.941, 1.58, 1.098), (-7.48, 3.098, 1.098), (-6.732, 4.498, 1.098), (-5.725, 5.725, 1.098), (-4.498, 6.732, 1.098), (-3.098, 7.48, 1.098), (-1.58, 7.941, 1.098), (1.592, 8.002, 1.162), (-4.309e-07, 8.159, 1.162), (3.122, 7.538, 1.162), (4.533, 6.784, 1.162), (5.769, 5.769, 1.162), (6.784, 4.533, 1.162), (7.538, 3.122, 1.162), (8.002, 1.592, 1.162), (8.159, -1.567e-06, 1.162), (8.002, -1.592, 1.162), (7.538, -3.122, 1.162), (6.784, -4.533, 1.162), (5.769, -5.769, 1.162), (4.533, -6.784, 1.162), (3.122, -7.538, 1.162), (1.592, -8.002, 1.162), (-3.089e-06, -8.159, 1.162), (-1.592, -8.002, 1.162), (-3.122, -7.538, 1.162), (-4.533, -6.784, 1.162), (-5.769, -5.769, 1.162), (-6.784, -4.533, 1.162), (-7.538, -3.122, 1.162), (-8.002, -1.592, 1.162), (-8.159, 5.696e-06, 1.162), (-8.002, 1.592, 1.162), (-7.538, 3.122, 1.162), (-6.784, 4.533, 1.162), (-5.769, 5.769, 1.162), (-4.533, 6.784, 1.162), (-3.122, 7.538, 1.162), (-1.592, 8.002, 1.162), (-5.772e-09, 5.434, -0.9907), (1.06, 5.33, -0.9907), (2.08, 5.02, -0.9907), (3.019, 4.518, -0.9907), (3.842, 3.842, -0.9907), (4.518, 3.019, -0.9907), (5.02, 2.08, -0.9907), (5.33, 1.06, -0.9907), (5.434, -9.747e-07, -0.9907), (5.33, -1.06, -0.9907), (5.02, -2.08, -0.9907), (4.518, -3.019, -0.9907), (3.842, -3.842, -0.9907), (3.019, -4.518, -0.9907), (2.08, -5.02, -0.9907), (1.06, -5.33, -0.9907), (-1.776e-06, -5.434, -0.9907), (-1.06, -5.33, -0.9907), (-2.08, -5.02, -0.9907), (-3.019, -4.518, -0.9907), (-3.842, -3.842, -0.9907), (-4.518, -3.019, -0.9907), (-5.02, -2.08, -0.9907), (-5.33, -1.06, -0.9907), (-5.434, 3.862e-06, -0.9907), (-5.33, 1.06, -0.9907), (-5.02, 2.08, -0.9907), (-4.518, 3.019, -0.9907), (-3.842, 3.842, -0.9907), (-3.019, 4.518, -0.9907), (-2.079, 5.02, -0.9907), (-1.06, 5.33, -0.9907), (1.058, 5.32, -0.7549), (-7.908e-07, 5.424, -0.7549), (2.076, 5.011, -0.7549), (3.014, 4.51, -0.7549), (3.836, 3.836, -0.7549), (4.51, 3.014, -0.7549), (5.011, 2.076, -0.7549), (5.32, 1.058, -0.7549), (5.424, -1.264e-06, -0.7549), (5.32, -1.058, -0.7549), (5.011, -2.076, -0.7549), (4.51, -3.014, -0.7549), (3.836, -3.836, -0.7549), (3.014, -4.51, -0.7549), (2.076, -5.011, -0.7549), (1.058, -5.32, -0.7549), (-2.069e-06, -5.424, -0.7549), (-1.058, -5.32, -0.7549), (-2.076, -5.011, -0.7549), (-3.014, -4.51, -0.7549), (-3.836, -3.836, -0.7549), (-4.51, -3.014, -0.7549), (-5.011, -2.076, -0.7549), (-5.32, -1.058, -0.7549), (-5.424, 3.711e-06, -0.7549), (-5.32, 1.058, -0.7549), (-5.011, 2.076, -0.7549), (-4.51, 3.014, -0.7549), (-3.836, 3.836, -0.7549), (-3.014, 4.51, -0.7549), (-2.076, 5.011, -0.7549), (-1.058, 5.32, -0.7549), (-5.523, -1.099, -0.6038), (-5.631, 3.894e-06, -0.6038), (5.202, -2.155, -0.6038), (4.682, -3.128, -0.6038), (-5.523, 1.099, -0.6038), (3.982, -3.982, -0.6038), (-5.202, 2.155, -0.6038), (3.128, -4.682, -0.6038), (-4.682, 3.128, -0.6038), (2.155, -5.202, -0.6038), (-6.106e-07, 5.631, -0.6038), (1.099, 5.523, -0.6038), (-3.982, 3.982, -0.6038), (1.099, -5.523, -0.6038), (2.155, 5.202, -0.6038), (-3.128, 4.682, -0.6038), (-2.158e-06, -5.631, -0.6038), (3.128, 4.682, -0.6038), (-2.155, 5.202, -0.6038), (-1.099, -5.523, -0.6038), (3.982, 3.982, -0.6038), (-1.099, 5.523, -0.6038), (-2.155, -5.202, -0.6038), (4.682, 3.128, -0.6038), (-3.128, -4.682, -0.6038), (5.202, 2.155, -0.6038), (-3.982, -3.982, -0.6038), (5.523, 1.099, -0.6038), (-4.682, -3.128, -0.6038), (5.631, -1.221e-06, -0.6038), (-5.202, -2.155, -0.6038), (5.523, -1.099, -0.6038), (-7.54, 5.167e-06, 1.057), (6.269, -4.189, 1.057), (-7.395, 1.471, 1.057), (5.331, -5.331, 1.057), (-6.966, 2.885, 1.057), (4.189, -6.269, 1.057), (-6.269, 4.189, 1.057), (2.885, -6.966, 1.057), (1.471, 7.395, 1.057), (-5.331, 5.331, 1.057), (1.471, -7.395, 1.057), (2.885, 6.966, 1.057), (-4.189, 6.269, 1.057), (-2.894e-06, -7.54, 1.057), (4.189, 6.269, 1.057), (-2.885, 6.966, 1.057), (-1.471, -7.395, 1.057), (5.331, 5.331, 1.057), (-1.471, 7.395, 1.057), (-2.885, -6.966, 1.057), (6.269, 4.189, 1.057), (-4.189, -6.269, 1.057), (6.966, 2.885, 1.057), (-5.331, -5.331, 1.057), (7.395, 1.471, 1.057), (-6.269, -4.189, 1.057), (7.54, -1.682e-06, 1.057), (-6.966, -2.885, 1.057), (7.395, -1.471, 1.057), (-7.395, -1.471, 1.057), (6.966, -2.885, 1.057), (-8.212e-07, 7.54, 1.057), (1.099, 5.523, -0.7549), (-6.106e-07, 5.631, -0.7549), (2.155, 5.202, -0.7549), (3.128, 4.682, -0.7549), (3.982, 3.982, -0.7549), (4.682, 3.128, -0.7549), (5.202, 2.155, -0.7549), (5.523, 1.099, -0.7549), (5.631, -1.221e-06, -0.7549), (5.523, -1.099, -0.7549), (5.202, -2.155, -0.7549), (4.682, -3.128, -0.7549), (3.982, -3.982, -0.7549), (3.128, -4.682, -0.7549), (2.155, -5.202, -0.7549), (1.099, -5.523, -0.7549), (-2.158e-06, -5.631, -0.7549), (-1.099, -5.523, -0.7549), (-2.155, -5.202, -0.7549), (-3.128, -4.682, -0.7549), (-3.982, -3.982, -0.7549), (-4.682, -3.128, -0.7549), (-5.202, -2.155, -0.7549), (-5.523, -1.099, -0.7549), (-5.631, 3.894e-06, -0.7549), (-5.523, 1.099, -0.7549), (-5.202, 2.155, -0.7549), (-4.682, 3.128, -0.7549), (-3.982, 3.982, -0.7549), (-3.128, 4.682, -0.7549), (-2.155, 5.202, -0.7549), (-1.099, 5.523, -0.7549)], [], [(128, 161, 160, 129), (129, 160, 162, 130), (130, 162, 163, 131), (131, 163, 164, 132), (132, 164, 165, 133), (133, 165, 166, 134), (134, 166, 167, 135), (135, 167, 168, 136), (136, 168, 169, 137), (137, 169, 170, 138), (138, 170, 171, 139), (139, 171, 172, 140), (140, 172, 173, 141), (141, 173, 174, 142), (142, 174, 175, 143), (143, 175, 176, 144), (144, 176, 177, 145), (145, 177, 178, 146), (146, 178, 179, 147), (147, 179, 180, 148), (148, 180, 181, 149), (149, 181, 182, 150), (150, 182, 183, 151), (151, 183, 184, 152), (152, 184, 185, 153), (153, 185, 186, 154), (154, 186, 187, 155), (155, 187, 188, 156), (156, 188, 189, 157), (157, 189, 190, 158), (257, 256, 343, 344), (158, 190, 191, 159), (159, 191, 161, 128), (0, 2, 4, 6, 8, 10, 12, 14, 16, 18, 20, 22, 24, 26, 28, 30, 32, 34, 36, 38, 40, 42, 44, 46, 48, 50, 52, 54, 56, 58, 60, 62), (126, 95, 64, 127), (125, 94, 95, 126), (124, 93, 94, 125), (123, 92, 93, 124), (122, 91, 92, 123), (121, 90, 91, 122), (120, 89, 90, 121), (119, 88, 89, 120), (118, 87, 88, 119), (117, 86, 87, 118), (116, 85, 86, 117), (115, 84, 85, 116), (114, 83, 84, 115), (113, 82, 83, 114), (112, 81, 82, 113), (111, 80, 81, 112), (110, 79, 80, 111), (109, 78, 79, 110), (108, 77, 78, 109), (107, 76, 77, 108), (106, 75, 76, 107), (105, 74, 75, 106), (104, 73, 74, 105), (103, 72, 73, 104), (102, 71, 72, 103), (101, 70, 71, 102), (100, 69, 70, 101), (99, 68, 69, 100), (98, 67, 68, 99), (97, 66, 67, 98), (96, 65, 66, 97), (127, 64, 65, 96), (192, 127, 96, 193), (193, 96, 97, 194), (194, 97, 98, 195), (195, 98, 99, 196), (196, 99, 100, 197), (197, 100, 101, 198), (198, 101, 102, 199), (199, 102, 103, 200), (200, 103, 104, 201), (201, 104, 105, 202), (202, 105, 106, 203), (203, 106, 107, 204), (204, 107, 108, 205), (205, 108, 109, 206), (206, 109, 110, 207), (207, 110, 111, 208), (208, 111, 112, 209), (209, 112, 113, 210), (210, 113, 114, 211), (211, 114, 115, 212), (212, 115, 116, 213), (213, 116, 117, 214), (214, 117, 118, 215), (215, 118, 119, 216), (216, 119, 120, 217), (217, 120, 121, 218), (218, 121, 122, 219), (219, 122, 123, 220), (220, 123, 124, 221), (221, 124, 125, 222), (222, 125, 126, 223), (223, 126, 127, 192), (95, 159, 128, 64), (94, 158, 159, 95), (93, 157, 158, 94), (92, 156, 157, 93), (91, 155, 156, 92), (90, 154, 155, 91), (89, 153, 154, 90), (88, 152, 153, 89), (87, 151, 152, 88), (86, 150, 151, 87), (85, 149, 150, 86), (84, 148, 149, 85), (83, 147, 148, 84), (82, 146, 147, 83), (81, 145, 146, 82), (80, 144, 145, 81), (79, 143, 144, 80), (78, 142, 143, 79), (77, 141, 142, 78), (76, 140, 141, 77), (75, 139, 140, 76), (74, 138, 139, 75), (73, 137, 138, 74), (72, 136, 137, 73), (71, 135, 136, 72), (70, 134, 135, 71), (69, 133, 134, 70), (68, 132, 133, 69), (67, 131, 132, 68), (66, 130, 131, 67), (65, 129, 130, 66), (64, 128, 129, 65), (1, 3, 160, 161), (3, 5, 162, 160), (5, 7, 163, 162), (7, 9, 164, 163), (9, 11, 165, 164), (11, 13, 166, 165), (13, 15, 167, 166), (15, 17, 168, 167), (17, 19, 169, 168), (19, 21, 170, 169), (21, 23, 171, 170), (23, 25, 172, 171), (25, 27, 173, 172), (27, 29, 174, 173), (29, 31, 175, 174), (31, 33, 176, 175), (33, 35, 177, 176), (35, 37, 178, 177), (37, 39, 179, 178), (39, 41, 180, 179), (41, 43, 181, 180), (43, 45, 182, 181), (45, 47, 183, 182), (47, 49, 184, 183), (49, 51, 185, 184), (51, 53, 186, 185), (53, 55, 187, 186), (55, 57, 188, 187), (57, 59, 189, 188), (59, 61, 190, 189), (61, 63, 191, 190), (63, 1, 161, 191), (2, 0, 192, 193), (4, 2, 193, 194), (6, 4, 194, 195), (8, 6, 195, 196), (10, 8, 196, 197), (12, 10, 197, 198), (14, 12, 198, 199), (16, 14, 199, 200), (18, 16, 200, 201), (20, 18, 201, 202), (22, 20, 202, 203), (24, 22, 203, 204), (26, 24, 204, 205), (28, 26, 205, 206), (30, 28, 206, 207), (32, 30, 207, 208), (34, 32, 208, 209), (36, 34, 209, 210), (38, 36, 210, 211), (40, 38, 211, 212), (42, 40, 212, 213), (44, 42, 213, 214), (46, 44, 214, 215), (48, 46, 215, 216), (50, 48, 216, 217), (52, 50, 217, 218), (54, 52, 218, 219), (56, 54, 219, 220), (58, 56, 220, 221), (60, 58, 221, 222), (62, 60, 222, 223), (0, 62, 223, 192), (224, 225, 255, 254, 253, 252, 251, 250, 249, 248, 247, 246, 245, 244, 243, 242, 241, 240, 239, 238, 237, 236, 235, 234, 233, 232, 231, 230, 229, 228, 227, 226), (259, 258, 330, 331), (260, 257, 344, 345), (261, 259, 331, 332), (262, 260, 345, 346), (263, 261, 332, 333), (264, 262, 346, 347), (265, 263, 333, 334), (267, 266, 321, 320), (268, 264, 347, 348), (269, 265, 334, 335), (270, 267, 320, 322), (271, 268, 348, 349), (272, 269, 335, 336), (273, 270, 322, 323), (274, 271, 349, 350), (275, 272, 336, 337), (276, 273, 323, 324), (277, 274, 350, 351), (278, 275, 337, 338), (279, 276, 324, 325), (266, 277, 351, 321), (280, 278, 338, 339), (281, 279, 325, 326), (282, 280, 339, 340), (283, 281, 326, 327), (284, 282, 340, 341), (285, 283, 327, 328), (286, 284, 341, 342), (287, 285, 328, 329), (256, 286, 342, 343), (258, 287, 329, 330), (318, 316, 287, 258), (317, 315, 286, 256), (316, 314, 285, 287), (315, 313, 284, 286), (314, 312, 283, 285), (313, 311, 282, 284), (312, 310, 281, 283), (311, 309, 280, 282), (310, 308, 279, 281), (309, 307, 278, 280), (319, 306, 277, 266), (308, 305, 276, 279), (307, 304, 275, 278), (306, 303, 274, 277), (305, 302, 273, 276), (304, 301, 272, 275), (303, 300, 271, 274), (302, 299, 270, 273), (301, 298, 269, 272), (300, 297, 268, 271), (299, 296, 267, 270), (298, 295, 265, 269), (297, 294, 264, 268), (296, 319, 266, 267), (295, 293, 263, 265), (294, 292, 262, 264), (293, 291, 261, 263), (292, 290, 260, 262), (291, 289, 259, 261), (290, 288, 257, 260), (289, 318, 258, 259), (288, 317, 256, 257), (49, 47, 317, 288), (23, 21, 318, 289), (51, 49, 288, 290), (25, 23, 289, 291), (53, 51, 290, 292), (27, 25, 291, 293), (55, 53, 292, 294), (29, 27, 293, 295), (3, 1, 319, 296), (57, 55, 294, 297), (31, 29, 295, 298), (5, 3, 296, 299), (59, 57, 297, 300), (33, 31, 298, 301), (7, 5, 299, 302), (61, 59, 300, 303), (35, 33, 301, 304), (9, 7, 302, 305), (63, 61, 303, 306), (37, 35, 304, 307), (11, 9, 305, 308), (1, 63, 306, 319), (39, 37, 307, 309), (13, 11, 308, 310), (41, 39, 309, 311), (15, 13, 310, 312), (43, 41, 311, 313), (17, 15, 312, 314), (45, 43, 313, 315), (19, 17, 314, 316), (47, 45, 315, 317), (21, 19, 316, 318), (225, 224, 320, 321), (224, 226, 322, 320), (226, 227, 323, 322), (227, 228, 324, 323), (228, 229, 325, 324), (229, 230, 326, 325), (230, 231, 327, 326), (231, 232, 328, 327), (232, 233, 329, 328), (233, 234, 330, 329), (234, 235, 331, 330), (235, 236, 332, 331), (236, 237, 333, 332), (237, 238, 334, 333), (238, 239, 335, 334), (239, 240, 336, 335), (240, 241, 337, 336), (241, 242, 338, 337), (242, 243, 339, 338), (243, 244, 340, 339), (244, 245, 341, 340), (245, 246, 342, 341), (246, 247, 343, 342), (247, 248, 344, 343), (248, 249, 345, 344), (249, 250, 346, 345), (250, 251, 347, 346), (251, 252, 348, 347), (252, 253, 349, 348), (253, 254, 350, 349), (254, 255, 351, 350), (255, 225, 321, 351)])
me_cylinder_001.materials.append(mat_sprinkle_orange)
me_cylinder_001.use_remesh_preserve_volume = False
me_cylinder_001.use_remesh_preserve_attributes = False
me_cylinder_001.use_mirror_vertex_groups = False
me_cylinder_001.update()
me_cylinder_015 = bpy.data.meshes.new('Cylinder.015')
me_cylinder_015.from_pydata([(0.0, 0.02095, 0.0), (0.0, 0.02095, 0.08267), (0.01481, 0.01481, 0.0), (0.01481, 0.01481, 0.08267), (0.02095, -9.157e-10, 0.0), (0.02095, -9.157e-10, 0.08267), (0.01481, -0.01481, 0.0), (0.01481, -0.01481, 0.08267), (-1.831e-09, -0.02095, 0.0), (-1.831e-09, -0.02095, 0.08267), (-0.01481, -0.01481, 0.0), (-0.01481, -0.01481, 0.08267), (-0.02095, 2.498e-10, 0.0), (-0.02095, 2.498e-10, 0.08267), (-0.01481, 0.01481, 0.0), (-0.01481, 0.01481, 0.08267), (0.008887, 0.008887, 0.08846), (-6.243e-11, 0.01257, 0.08846), (0.01257, -4.87e-10, 0.08846), (0.008887, -0.008887, 0.08846), (-1.161e-09, -0.01257, 0.08846), (-0.008887, -0.008887, 0.08846), (-0.01257, 2.123e-10, 0.08846), (-0.008887, 0.008887, 0.08846)], [], [(0, 1, 3, 2), (2, 3, 5, 4), (4, 5, 7, 6), (6, 7, 9, 8), (8, 9, 11, 10), (10, 11, 13, 12), (11, 9, 20, 21), (12, 13, 15, 14), (14, 15, 1, 0), (16, 17, 23, 22, 21, 20, 19, 18), (1, 15, 23, 17), (3, 1, 17, 16), (7, 5, 18, 19), (13, 11, 21, 22), (9, 7, 19, 20), (15, 13, 22, 23), (5, 3, 16, 18)])
me_cylinder_015.polygons.foreach_set('use_smooth', [True] * 17)
me_cylinder_015.materials.append(mat_sprinkle_red)
me_cylinder_015.use_remesh_preserve_volume = False
me_cylinder_015.use_remesh_preserve_attributes = False
me_cylinder_015.use_mirror_vertex_groups = False
me_cylinder_015.update()
me_cylinder_014 = bpy.data.meshes.new('Cylinder.014')
me_cylinder_014.from_pydata([(0.0, 0.02095, 0.0), (0.0, 0.02095, 0.08267), (0.01481, 0.01481, 0.0), (0.01481, 0.01481, 0.08267), (0.02095, -9.157e-10, 0.0), (0.02095, -9.157e-10, 0.08267), (0.01481, -0.01481, 0.0), (0.01481, -0.01481, 0.08267), (-1.831e-09, -0.02095, 0.0), (-1.831e-09, -0.02095, 0.08267), (-0.01481, -0.01481, 0.0), (-0.01481, -0.01481, 0.08267), (-0.02095, 2.498e-10, 0.0), (-0.02095, 2.498e-10, 0.08267), (-0.01481, 0.01481, 0.0), (-0.01481, 0.01481, 0.08267), (0.008887, 0.008887, 0.08846), (-6.243e-11, 0.01257, 0.08846), (0.01257, -4.87e-10, 0.08846), (0.008887, -0.008887, 0.08846), (-1.161e-09, -0.01257, 0.08846), (-0.008887, -0.008887, 0.08846), (-0.01257, 2.123e-10, 0.08846), (-0.008887, 0.008887, 0.08846)], [], [(0, 1, 3, 2), (2, 3, 5, 4), (4, 5, 7, 6), (6, 7, 9, 8), (8, 9, 11, 10), (10, 11, 13, 12), (11, 9, 20, 21), (12, 13, 15, 14), (14, 15, 1, 0), (16, 17, 23, 22, 21, 20, 19, 18), (1, 15, 23, 17), (3, 1, 17, 16), (7, 5, 18, 19), (13, 11, 21, 22), (9, 7, 19, 20), (15, 13, 22, 23), (5, 3, 16, 18)])
me_cylinder_014.polygons.foreach_set('use_smooth', [True] * 17)
me_cylinder_014.materials.append(mat_sprinkle_red)
me_cylinder_014.use_remesh_preserve_volume = False
me_cylinder_014.use_remesh_preserve_attributes = False
me_cylinder_014.use_mirror_vertex_groups = False
me_cylinder_014.update()
me_cylinder_013 = bpy.data.meshes.new('Cylinder.013')
me_cylinder_013.from_pydata([(0.0, 0.02095, 0.0), (0.0, 0.02095, 0.08267), (0.01481, 0.01481, 0.0), (0.01481, 0.01481, 0.08267), (0.02095, -9.157e-10, 0.0), (0.02095, -9.157e-10, 0.08267), (0.01481, -0.01481, 0.0), (0.01481, -0.01481, 0.08267), (-1.831e-09, -0.02095, 0.0), (-1.831e-09, -0.02095, 0.08267), (-0.01481, -0.01481, 0.0), (-0.01481, -0.01481, 0.08267), (-0.02095, 2.498e-10, 0.0), (-0.02095, 2.498e-10, 0.08267), (-0.01481, 0.01481, 0.0), (-0.01481, 0.01481, 0.08267), (0.008887, 0.008887, 0.08846), (-6.243e-11, 0.01257, 0.08846), (0.01257, -4.87e-10, 0.08846), (0.008887, -0.008887, 0.08846), (-1.161e-09, -0.01257, 0.08846), (-0.008887, -0.008887, 0.08846), (-0.01257, 2.123e-10, 0.08846), (-0.008887, 0.008887, 0.08846)], [], [(0, 1, 3, 2), (2, 3, 5, 4), (4, 5, 7, 6), (6, 7, 9, 8), (8, 9, 11, 10), (10, 11, 13, 12), (11, 9, 20, 21), (12, 13, 15, 14), (14, 15, 1, 0), (16, 17, 23, 22, 21, 20, 19, 18), (1, 15, 23, 17), (3, 1, 17, 16), (7, 5, 18, 19), (13, 11, 21, 22), (9, 7, 19, 20), (15, 13, 22, 23), (5, 3, 16, 18)])
me_cylinder_013.polygons.foreach_set('use_smooth', [True] * 17)
me_cylinder_013.materials.append(mat_sprinkle_yellow)
me_cylinder_013.use_remesh_preserve_volume = False
me_cylinder_013.use_remesh_preserve_attributes = False
me_cylinder_013.use_mirror_vertex_groups = False
me_cylinder_013.update()
me_cylinder_012 = bpy.data.meshes.new('Cylinder.012')
me_cylinder_012.from_pydata([(0.0, 0.02095, 0.0), (0.0, 0.02095, 0.08267), (0.01481, 0.01481, 0.0), (0.01481, 0.01481, 0.08267), (0.02095, -9.157e-10, 0.0), (0.02095, -9.157e-10, 0.08267), (0.01481, -0.01481, 0.0), (0.01481, -0.01481, 0.08267), (-1.831e-09, -0.02095, 0.0), (-1.831e-09, -0.02095, 0.08267), (-0.01481, -0.01481, 0.0), (-0.01481, -0.01481, 0.08267), (-0.02095, 2.498e-10, 0.0), (-0.02095, 2.498e-10, 0.08267), (-0.01481, 0.01481, 0.0), (-0.01481, 0.01481, 0.08267), (0.008887, 0.008887, 0.08846), (-6.243e-11, 0.01257, 0.08846), (0.01257, -4.87e-10, 0.08846), (0.008887, -0.008887, 0.08846), (-1.161e-09, -0.01257, 0.08846), (-0.008887, -0.008887, 0.08846), (-0.01257, 2.123e-10, 0.08846), (-0.008887, 0.008887, 0.08846)], [], [(0, 1, 3, 2), (2, 3, 5, 4), (4, 5, 7, 6), (6, 7, 9, 8), (8, 9, 11, 10), (10, 11, 13, 12), (11, 9, 20, 21), (12, 13, 15, 14), (14, 15, 1, 0), (16, 17, 23, 22, 21, 20, 19, 18), (1, 15, 23, 17), (3, 1, 17, 16), (7, 5, 18, 19), (13, 11, 21, 22), (9, 7, 19, 20), (15, 13, 22, 23), (5, 3, 16, 18)])
me_cylinder_012.polygons.foreach_set('use_smooth', [True] * 17)
me_cylinder_012.materials.append(mat_sprinkle_yellow)
me_cylinder_012.use_remesh_preserve_volume = False
me_cylinder_012.use_remesh_preserve_attributes = False
me_cylinder_012.use_mirror_vertex_groups = False
me_cylinder_012.update()
me_cylinder_011 = bpy.data.meshes.new('Cylinder.011')
me_cylinder_011.from_pydata([(0.0, 0.02095, 0.0), (0.0, 0.02095, 0.08267), (0.01481, 0.01481, 0.0), (0.01481, 0.01481, 0.08267), (0.02095, -9.157e-10, 0.0), (0.02095, -9.157e-10, 0.08267), (0.01481, -0.01481, 0.0), (0.01481, -0.01481, 0.08267), (-1.831e-09, -0.02095, 0.0), (-1.831e-09, -0.02095, 0.08267), (-0.01481, -0.01481, 0.0), (-0.01481, -0.01481, 0.08267), (-0.02095, 2.498e-10, 0.0), (-0.02095, 2.498e-10, 0.08267), (-0.01481, 0.01481, 0.0), (-0.01481, 0.01481, 0.08267), (0.008887, 0.008887, 0.08846), (-6.243e-11, 0.01257, 0.08846), (0.01257, -4.87e-10, 0.08846), (0.008887, -0.008887, 0.08846), (-1.161e-09, -0.01257, 0.08846), (-0.008887, -0.008887, 0.08846), (-0.01257, 2.123e-10, 0.08846), (-0.008887, 0.008887, 0.08846)], [], [(0, 1, 3, 2), (2, 3, 5, 4), (4, 5, 7, 6), (6, 7, 9, 8), (8, 9, 11, 10), (10, 11, 13, 12), (11, 9, 20, 21), (12, 13, 15, 14), (14, 15, 1, 0), (16, 17, 23, 22, 21, 20, 19, 18), (1, 15, 23, 17), (3, 1, 17, 16), (7, 5, 18, 19), (13, 11, 21, 22), (9, 7, 19, 20), (15, 13, 22, 23), (5, 3, 16, 18)])
me_cylinder_011.polygons.foreach_set('use_smooth', [True] * 17)
me_cylinder_011.materials.append(mat_sprinkle_white)
me_cylinder_011.use_remesh_preserve_volume = False
me_cylinder_011.use_remesh_preserve_attributes = False
me_cylinder_011.use_mirror_vertex_groups = False
me_cylinder_011.update()
me_cylinder_010 = bpy.data.meshes.new('Cylinder.010')
me_cylinder_010.from_pydata([(0.0, 0.02095, 0.0), (0.0, 0.02095, 0.08267), (0.01481, 0.01481, 0.0), (0.01481, 0.01481, 0.08267), (0.02095, -9.157e-10, 0.0), (0.02095, -9.157e-10, 0.08267), (0.01481, -0.01481, 0.0), (0.01481, -0.01481, 0.08267), (-1.831e-09, -0.02095, 0.0), (-1.831e-09, -0.02095, 0.08267), (-0.01481, -0.01481, 0.0), (-0.01481, -0.01481, 0.08267), (-0.02095, 2.498e-10, 0.0), (-0.02095, 2.498e-10, 0.08267), (-0.01481, 0.01481, 0.0), (-0.01481, 0.01481, 0.08267), (0.008887, 0.008887, 0.08846), (-6.243e-11, 0.01257, 0.08846), (0.01257, -4.87e-10, 0.08846), (0.008887, -0.008887, 0.08846), (-1.161e-09, -0.01257, 0.08846), (-0.008887, -0.008887, 0.08846), (-0.01257, 2.123e-10, 0.08846), (-0.008887, 0.008887, 0.08846)], [], [(0, 1, 3, 2), (2, 3, 5, 4), (4, 5, 7, 6), (6, 7, 9, 8), (8, 9, 11, 10), (10, 11, 13, 12), (11, 9, 20, 21), (12, 13, 15, 14), (14, 15, 1, 0), (16, 17, 23, 22, 21, 20, 19, 18), (1, 15, 23, 17), (3, 1, 17, 16), (7, 5, 18, 19), (13, 11, 21, 22), (9, 7, 19, 20), (15, 13, 22, 23), (5, 3, 16, 18)])
me_cylinder_010.polygons.foreach_set('use_smooth', [True] * 17)
me_cylinder_010.materials.append(mat_sprinkle_white)
me_cylinder_010.use_remesh_preserve_volume = False
me_cylinder_010.use_remesh_preserve_attributes = False
me_cylinder_010.use_mirror_vertex_groups = False
me_cylinder_010.update()
me_cylinder_009 = bpy.data.meshes.new('Cylinder.009')
me_cylinder_009.from_pydata([(0.0, 0.02095, 0.0), (0.0, 0.02095, 0.08267), (0.01481, 0.01481, 0.0), (0.01481, 0.01481, 0.08267), (0.02095, -9.157e-10, 0.0), (0.02095, -9.157e-10, 0.08267), (0.01481, -0.01481, 0.0), (0.01481, -0.01481, 0.08267), (-1.831e-09, -0.02095, 0.0), (-1.831e-09, -0.02095, 0.08267), (-0.01481, -0.01481, 0.0), (-0.01481, -0.01481, 0.08267), (-0.02095, 2.498e-10, 0.0), (-0.02095, 2.498e-10, 0.08267), (-0.01481, 0.01481, 0.0), (-0.01481, 0.01481, 0.08267), (0.008887, 0.008887, 0.08846), (-6.243e-11, 0.01257, 0.08846), (0.01257, -4.87e-10, 0.08846), (0.008887, -0.008887, 0.08846), (-1.161e-09, -0.01257, 0.08846), (-0.008887, -0.008887, 0.08846), (-0.01257, 2.123e-10, 0.08846), (-0.008887, 0.008887, 0.08846)], [], [(0, 1, 3, 2), (2, 3, 5, 4), (4, 5, 7, 6), (6, 7, 9, 8), (8, 9, 11, 10), (10, 11, 13, 12), (11, 9, 20, 21), (12, 13, 15, 14), (14, 15, 1, 0), (16, 17, 23, 22, 21, 20, 19, 18), (1, 15, 23, 17), (3, 1, 17, 16), (7, 5, 18, 19), (13, 11, 21, 22), (9, 7, 19, 20), (15, 13, 22, 23), (5, 3, 16, 18)])
me_cylinder_009.polygons.foreach_set('use_smooth', [True] * 17)
me_cylinder_009.materials.append(mat_sprinkle_pink)
me_cylinder_009.use_remesh_preserve_volume = False
me_cylinder_009.use_remesh_preserve_attributes = False
me_cylinder_009.use_mirror_vertex_groups = False
me_cylinder_009.update()
me_cylinder_008 = bpy.data.meshes.new('Cylinder.008')
me_cylinder_008.from_pydata([(0.0, 0.02095, 0.0), (0.0, 0.02095, 0.08267), (0.01481, 0.01481, 0.0), (0.01481, 0.01481, 0.08267), (0.02095, -9.157e-10, 0.0), (0.02095, -9.157e-10, 0.08267), (0.01481, -0.01481, 0.0), (0.01481, -0.01481, 0.08267), (-1.831e-09, -0.02095, 0.0), (-1.831e-09, -0.02095, 0.08267), (-0.01481, -0.01481, 0.0), (-0.01481, -0.01481, 0.08267), (-0.02095, 2.498e-10, 0.0), (-0.02095, 2.498e-10, 0.08267), (-0.01481, 0.01481, 0.0), (-0.01481, 0.01481, 0.08267), (0.008887, 0.008887, 0.08846), (-6.243e-11, 0.01257, 0.08846), (0.01257, -4.87e-10, 0.08846), (0.008887, -0.008887, 0.08846), (-1.161e-09, -0.01257, 0.08846), (-0.008887, -0.008887, 0.08846), (-0.01257, 2.123e-10, 0.08846), (-0.008887, 0.008887, 0.08846)], [], [(0, 1, 3, 2), (2, 3, 5, 4), (4, 5, 7, 6), (6, 7, 9, 8), (8, 9, 11, 10), (10, 11, 13, 12), (11, 9, 20, 21), (12, 13, 15, 14), (14, 15, 1, 0), (16, 17, 23, 22, 21, 20, 19, 18), (1, 15, 23, 17), (3, 1, 17, 16), (7, 5, 18, 19), (13, 11, 21, 22), (9, 7, 19, 20), (15, 13, 22, 23), (5, 3, 16, 18)])
me_cylinder_008.polygons.foreach_set('use_smooth', [True] * 17)
me_cylinder_008.materials.append(mat_sprinkle_pink)
me_cylinder_008.use_remesh_preserve_volume = False
me_cylinder_008.use_remesh_preserve_attributes = False
me_cylinder_008.use_mirror_vertex_groups = False
me_cylinder_008.update()
me_cylinder_007 = bpy.data.meshes.new('Cylinder.007')
me_cylinder_007.from_pydata([(0.0, 0.02095, 0.0), (0.0, 0.02095, 0.08267), (0.01481, 0.01481, 0.0), (0.01481, 0.01481, 0.08267), (0.02095, -9.157e-10, 0.0), (0.02095, -9.157e-10, 0.08267), (0.01481, -0.01481, 0.0), (0.01481, -0.01481, 0.08267), (-1.831e-09, -0.02095, 0.0), (-1.831e-09, -0.02095, 0.08267), (-0.01481, -0.01481, 0.0), (-0.01481, -0.01481, 0.08267), (-0.02095, 2.498e-10, 0.0), (-0.02095, 2.498e-10, 0.08267), (-0.01481, 0.01481, 0.0), (-0.01481, 0.01481, 0.08267), (0.008887, 0.008887, 0.08846), (-6.243e-11, 0.01257, 0.08846), (0.01257, -4.87e-10, 0.08846), (0.008887, -0.008887, 0.08846), (-1.161e-09, -0.01257, 0.08846), (-0.008887, -0.008887, 0.08846), (-0.01257, 2.123e-10, 0.08846), (-0.008887, 0.008887, 0.08846)], [], [(0, 1, 3, 2), (2, 3, 5, 4), (4, 5, 7, 6), (6, 7, 9, 8), (8, 9, 11, 10), (10, 11, 13, 12), (11, 9, 20, 21), (12, 13, 15, 14), (14, 15, 1, 0), (16, 17, 23, 22, 21, 20, 19, 18), (1, 15, 23, 17), (3, 1, 17, 16), (7, 5, 18, 19), (13, 11, 21, 22), (9, 7, 19, 20), (15, 13, 22, 23), (5, 3, 16, 18)])
me_cylinder_007.polygons.foreach_set('use_smooth', [True] * 17)
me_cylinder_007.materials.append(mat_sprinkle_orange)
me_cylinder_007.use_remesh_preserve_volume = False
me_cylinder_007.use_remesh_preserve_attributes = False
me_cylinder_007.use_mirror_vertex_groups = False
me_cylinder_007.update()
me_cylinder_006 = bpy.data.meshes.new('Cylinder.006')
me_cylinder_006.from_pydata([(0.0, 0.02095, 0.0), (0.0, 0.02095, 0.08267), (0.01481, 0.01481, 0.0), (0.01481, 0.01481, 0.08267), (0.02095, -9.157e-10, 0.0), (0.02095, -9.157e-10, 0.08267), (0.01481, -0.01481, 0.0), (0.01481, -0.01481, 0.08267), (-1.831e-09, -0.02095, 0.0), (-1.831e-09, -0.02095, 0.08267), (-0.01481, -0.01481, 0.0), (-0.01481, -0.01481, 0.08267), (-0.02095, 2.498e-10, 0.0), (-0.02095, 2.498e-10, 0.08267), (-0.01481, 0.01481, 0.0), (-0.01481, 0.01481, 0.08267), (0.008887, 0.008887, 0.08846), (-6.243e-11, 0.01257, 0.08846), (0.01257, -4.87e-10, 0.08846), (0.008887, -0.008887, 0.08846), (-1.161e-09, -0.01257, 0.08846), (-0.008887, -0.008887, 0.08846), (-0.01257, 2.123e-10, 0.08846), (-0.008887, 0.008887, 0.08846)], [], [(0, 1, 3, 2), (2, 3, 5, 4), (4, 5, 7, 6), (6, 7, 9, 8), (8, 9, 11, 10), (10, 11, 13, 12), (11, 9, 20, 21), (12, 13, 15, 14), (14, 15, 1, 0), (16, 17, 23, 22, 21, 20, 19, 18), (1, 15, 23, 17), (3, 1, 17, 16), (7, 5, 18, 19), (13, 11, 21, 22), (9, 7, 19, 20), (15, 13, 22, 23), (5, 3, 16, 18)])
me_cylinder_006.polygons.foreach_set('use_smooth', [True] * 17)
me_cylinder_006.materials.append(mat_sprinkle_orange)
me_cylinder_006.use_remesh_preserve_volume = False
me_cylinder_006.use_remesh_preserve_attributes = False
me_cylinder_006.use_mirror_vertex_groups = False
me_cylinder_006.update()
me_cylinder_005 = bpy.data.meshes.new('Cylinder.005')
me_cylinder_005.from_pydata([(0.0, 0.02095, 0.0), (0.0, 0.02095, 0.08267), (0.01481, 0.01481, 0.0), (0.01481, 0.01481, 0.08267), (0.02095, -9.157e-10, 0.0), (0.02095, -9.157e-10, 0.08267), (0.01481, -0.01481, 0.0), (0.01481, -0.01481, 0.08267), (-1.831e-09, -0.02095, 0.0), (-1.831e-09, -0.02095, 0.08267), (-0.01481, -0.01481, 0.0), (-0.01481, -0.01481, 0.08267), (-0.02095, 2.498e-10, 0.0), (-0.02095, 2.498e-10, 0.08267), (-0.01481, 0.01481, 0.0), (-0.01481, 0.01481, 0.08267), (0.008887, 0.008887, 0.08846), (-6.243e-11, 0.01257, 0.08846), (0.01257, -4.87e-10, 0.08846), (0.008887, -0.008887, 0.08846), (-1.161e-09, -0.01257, 0.08846), (-0.008887, -0.008887, 0.08846), (-0.01257, 2.123e-10, 0.08846), (-0.008887, 0.008887, 0.08846)], [], [(0, 1, 3, 2), (2, 3, 5, 4), (4, 5, 7, 6), (6, 7, 9, 8), (8, 9, 11, 10), (10, 11, 13, 12), (11, 9, 20, 21), (12, 13, 15, 14), (14, 15, 1, 0), (16, 17, 23, 22, 21, 20, 19, 18), (1, 15, 23, 17), (3, 1, 17, 16), (7, 5, 18, 19), (13, 11, 21, 22), (9, 7, 19, 20), (15, 13, 22, 23), (5, 3, 16, 18)])
me_cylinder_005.polygons.foreach_set('use_smooth', [True] * 17)
me_cylinder_005.materials.append(mat_sprinkle_green)
me_cylinder_005.use_remesh_preserve_volume = False
me_cylinder_005.use_remesh_preserve_attributes = False
me_cylinder_005.use_mirror_vertex_groups = False
me_cylinder_005.update()
me_cylinder_004 = bpy.data.meshes.new('Cylinder.004')
me_cylinder_004.from_pydata([(0.0, 0.02095, 0.0), (0.0, 0.02095, 0.08267), (0.01481, 0.01481, 0.0), (0.01481, 0.01481, 0.08267), (0.02095, -9.157e-10, 0.0), (0.02095, -9.157e-10, 0.08267), (0.01481, -0.01481, 0.0), (0.01481, -0.01481, 0.08267), (-1.831e-09, -0.02095, 0.0), (-1.831e-09, -0.02095, 0.08267), (-0.01481, -0.01481, 0.0), (-0.01481, -0.01481, 0.08267), (-0.02095, 2.498e-10, 0.0), (-0.02095, 2.498e-10, 0.08267), (-0.01481, 0.01481, 0.0), (-0.01481, 0.01481, 0.08267), (0.008887, 0.008887, 0.08846), (-6.243e-11, 0.01257, 0.08846), (0.01257, -4.87e-10, 0.08846), (0.008887, -0.008887, 0.08846), (-1.161e-09, -0.01257, 0.08846), (-0.008887, -0.008887, 0.08846), (-0.01257, 2.123e-10, 0.08846), (-0.008887, 0.008887, 0.08846)], [], [(0, 1, 3, 2), (2, 3, 5, 4), (4, 5, 7, 6), (6, 7, 9, 8), (8, 9, 11, 10), (10, 11, 13, 12), (11, 9, 20, 21), (12, 13, 15, 14), (14, 15, 1, 0), (16, 17, 23, 22, 21, 20, 19, 18), (1, 15, 23, 17), (3, 1, 17, 16), (7, 5, 18, 19), (13, 11, 21, 22), (9, 7, 19, 20), (15, 13, 22, 23), (5, 3, 16, 18)])
me_cylinder_004.polygons.foreach_set('use_smooth', [True] * 17)
me_cylinder_004.materials.append(mat_sprinkle_green)
me_cylinder_004.use_remesh_preserve_volume = False
me_cylinder_004.use_remesh_preserve_attributes = False
me_cylinder_004.use_mirror_vertex_groups = False
me_cylinder_004.update()
me_cylinder_003 = bpy.data.meshes.new('Cylinder.003')
me_cylinder_003.from_pydata([(0.0, 0.02095, 0.0), (0.0, 0.02095, 0.08267), (0.01481, 0.01481, 0.0), (0.01481, 0.01481, 0.08267), (0.02095, -9.157e-10, 0.0), (0.02095, -9.157e-10, 0.08267), (0.01481, -0.01481, 0.0), (0.01481, -0.01481, 0.08267), (-1.831e-09, -0.02095, 0.0), (-1.831e-09, -0.02095, 0.08267), (-0.01481, -0.01481, 0.0), (-0.01481, -0.01481, 0.08267), (-0.02095, 2.498e-10, 0.0), (-0.02095, 2.498e-10, 0.08267), (-0.01481, 0.01481, 0.0), (-0.01481, 0.01481, 0.08267), (0.008887, 0.008887, 0.08846), (-6.243e-11, 0.01257, 0.08846), (0.01257, -4.87e-10, 0.08846), (0.008887, -0.008887, 0.08846), (-1.161e-09, -0.01257, 0.08846), (-0.008887, -0.008887, 0.08846), (-0.01257, 2.123e-10, 0.08846), (-0.008887, 0.008887, 0.08846)], [], [(0, 1, 3, 2), (2, 3, 5, 4), (4, 5, 7, 6), (6, 7, 9, 8), (8, 9, 11, 10), (10, 11, 13, 12), (11, 9, 20, 21), (12, 13, 15, 14), (14, 15, 1, 0), (16, 17, 23, 22, 21, 20, 19, 18), (1, 15, 23, 17), (3, 1, 17, 16), (7, 5, 18, 19), (13, 11, 21, 22), (9, 7, 19, 20), (15, 13, 22, 23), (5, 3, 16, 18)])
me_cylinder_003.polygons.foreach_set('use_smooth', [True] * 17)
me_cylinder_003.materials.append(mat_sprinkle_blue)
me_cylinder_003.use_remesh_preserve_volume = False
me_cylinder_003.use_remesh_preserve_attributes = False
me_cylinder_003.use_mirror_vertex_groups = False
me_cylinder_003.update()
me_cylinder_002 = bpy.data.meshes.new('Cylinder.002')
me_cylinder_002.from_pydata([(0.0, 0.02095, 0.0), (0.0, 0.02095, 0.08267), (0.01481, 0.01481, 0.0), (0.01481, 0.01481, 0.08267), (0.02095, -9.157e-10, 0.0), (0.02095, -9.157e-10, 0.08267), (0.01481, -0.01481, 0.0), (0.01481, -0.01481, 0.08267), (-1.831e-09, -0.02095, 0.0), (-1.831e-09, -0.02095, 0.08267), (-0.01481, -0.01481, 0.0), (-0.01481, -0.01481, 0.08267), (-0.02095, 2.498e-10, 0.0), (-0.02095, 2.498e-10, 0.08267), (-0.01481, 0.01481, 0.0), (-0.01481, 0.01481, 0.08267), (0.008887, 0.008887, 0.08846), (-6.243e-11, 0.01257, 0.08846), (0.01257, -4.87e-10, 0.08846), (0.008887, -0.008887, 0.08846), (-1.161e-09, -0.01257, 0.08846), (-0.008887, -0.008887, 0.08846), (-0.01257, 2.123e-10, 0.08846), (-0.008887, 0.008887, 0.08846)], [], [(0, 1, 3, 2), (2, 3, 5, 4), (4, 5, 7, 6), (6, 7, 9, 8), (8, 9, 11, 10), (10, 11, 13, 12), (11, 9, 20, 21), (12, 13, 15, 14), (14, 15, 1, 0), (16, 17, 23, 22, 21, 20, 19, 18), (1, 15, 23, 17), (3, 1, 17, 16), (7, 5, 18, 19), (13, 11, 21, 22), (9, 7, 19, 20), (15, 13, 22, 23), (5, 3, 16, 18)])
me_cylinder_002.polygons.foreach_set('use_smooth', [True] * 17)
me_cylinder_002.materials.append(mat_sprinkle_blue)
me_cylinder_002.use_remesh_preserve_volume = False
me_cylinder_002.use_remesh_preserve_attributes = False
me_cylinder_002.use_mirror_vertex_groups = False
me_cylinder_002.update()

# ---- objects
ob_torus_000 = bpy.data.objects.new('Torus.000', me_torus_003)
ob_torus_002 = bpy.data.objects.new('Torus.002', me_torus_002)
ob_plane = bpy.data.objects.new('Plane', me_plane)
ob_lamp = bpy.data.objects.new('Lamp', light_lamp)
ob_camera = bpy.data.objects.new('Camera', cam_camera)
ob_cylinder = bpy.data.objects.new('Cylinder', me_cylinder)
ob_sun = bpy.data.objects.new('Sun', light_sun)
ob_cylinder_001 = bpy.data.objects.new('Cylinder.001', me_cylinder_001)
ob_sprinkle_013 = bpy.data.objects.new('sprinkle.013', me_cylinder_015)
ob_sprinkle_012 = bpy.data.objects.new('sprinkle.012', me_cylinder_014)
ob_sprinkle_011 = bpy.data.objects.new('sprinkle.011', me_cylinder_013)
ob_sprinkle_010 = bpy.data.objects.new('sprinkle.010', me_cylinder_012)
ob_sprinkle_009 = bpy.data.objects.new('sprinkle.009', me_cylinder_011)
ob_sprinkle_008 = bpy.data.objects.new('sprinkle.008', me_cylinder_010)
ob_sprinkle_007 = bpy.data.objects.new('sprinkle.007', me_cylinder_009)
ob_sprinkle_006 = bpy.data.objects.new('sprinkle.006', me_cylinder_008)
ob_sprinkle_005 = bpy.data.objects.new('sprinkle.005', me_cylinder_007)
ob_sprinkle_004 = bpy.data.objects.new('sprinkle.004', me_cylinder_006)
ob_sprinkle_003 = bpy.data.objects.new('sprinkle.003', me_cylinder_005)
ob_sprinkle_002 = bpy.data.objects.new('sprinkle.002', me_cylinder_004)
ob_sprinkle_001 = bpy.data.objects.new('sprinkle.001', me_cylinder_003)
ob_sprinkle = bpy.data.objects.new('sprinkle', me_cylinder_002)

# ---- transforms, parenting, visibility, modifiers, constraints
ob_torus_000.location = (1.98, -2.242e-08, 0.6523)
ob_torus_000.lineart.crease_threshold = 0.0
_vg = ob_torus_000.vertex_groups.new(name='Group')
_m = ob_torus_000.modifiers.new('Solidify', 'SOLIDIFY')
_m.thickness = 0.072
_m.nonmanifold_thickness_mode = 'FIXED'
_m.nonmanifold_merge_threshold = 0.0003
_m = ob_torus_000.modifiers.new('Subsurf', 'SUBSURF')
_m.uv_smooth = 'PRESERVE_CORNERS'
_m.quality = 2
_m.levels = 4
_m.show_only_control_edges = False
_m = ob_torus_000.modifiers.new('ParticleSystem 1', 'PARTICLE_SYSTEM')
ob_torus_002.location = (1.98, -2.242e-08, 0.6523)
ob_torus_002.lineart.crease_threshold = 0.0
_m = ob_torus_002.modifiers.new('Subsurf', 'SUBSURF')
_m.uv_smooth = 'PRESERVE_CORNERS'
_m.quality = 2
_m.levels = 2
_m.show_only_control_edges = False
ob_plane.location = (0.0, 0.0, 0.0)
ob_plane.scale = (8.0, 8.0, 8.0)
ob_plane.lineart.crease_threshold = 0.0
ob_lamp.location = (2.0, -0.005975, 3.357)
ob_lamp.rotation_euler = (0.6503, 0.05522, 1.866)
ob_lamp.lock_rotations_4d = False
ob_lamp.empty_display_type = 'ARROWS'
ob_lamp.color = (0.0, 0.0, 0.0, 0.0)
ob_lamp.hide_viewport = True
ob_lamp.lineart.crease_threshold = 0.0
ob_camera.location = (8.209, -6.194, 6.014)
ob_camera.rotation_euler = (1.109, 0.0, 0.8149)
ob_camera.lock_rotations_4d = False
ob_camera.empty_display_type = 'ARROWS'
ob_camera.color = (0.0, 0.0, 0.0, 0.0)
ob_camera.display_type = 'WIRE'
ob_camera.lineart.crease_threshold = 0.0
ob_cylinder.location = (-3.761, 0.2966, 1.632)
ob_cylinder.rotation_euler = (0.0, -0.0, 0.7998)
ob_cylinder.scale = (1.154, 1.154, 1.154)
ob_cylinder.lineart.crease_threshold = 0.0
_m = ob_cylinder.modifiers.new('Subsurf', 'SUBSURF')
_m.uv_smooth = 'PRESERVE_CORNERS'
_m.quality = 2
_m.levels = 3
_m.show_only_control_edges = False
ob_sun.location = (4.254, 3.623, 5.591)
ob_sun.rotation_euler = (2.825, -3.765, 2.464)
ob_sun.lineart.crease_threshold = 0.0
ob_cylinder_001.location = (1.962, 0.1976, 0.4526)
ob_cylinder_001.scale = (0.4174, 0.4174, 0.4174)
ob_cylinder_001.lineart.crease_threshold = 0.0
_m = ob_cylinder_001.modifiers.new('Subsurf', 'SUBSURF')
_m.uv_smooth = 'PRESERVE_CORNERS'
_m.quality = 2
_m.levels = 2
_m.show_only_control_edges = False
ob_sprinkle_013.location = (0.4644, -1.278, 1.563)
ob_sprinkle_013.scale = (1.0, 1.0, 0.6)
ob_sprinkle_013.lineart.crease_threshold = 0.0
_m = ob_sprinkle_013.modifiers.new('Mirror', 'MIRROR')
_m.use_axis = (False, False, True)
_m.use_clip = True
ob_sprinkle_012.location = (0.4193, -1.417, 1.566)
ob_sprinkle_012.lineart.crease_threshold = 0.0
_m = ob_sprinkle_012.modifiers.new('Mirror', 'MIRROR')
_m.use_axis = (False, False, True)
_m.use_clip = True
ob_sprinkle_011.location = (0.5037, -1.124, 1.574)
ob_sprinkle_011.lineart.crease_threshold = 0.0
_m = ob_sprinkle_011.modifiers.new('Mirror', 'MIRROR')
_m.use_axis = (False, False, True)
_m.use_clip = True
ob_sprinkle_010.location = (0.5489, -0.9849, 1.57)
ob_sprinkle_010.scale = (1.0, 1.0, 0.6)
ob_sprinkle_010.lineart.crease_threshold = 0.0
_m = ob_sprinkle_010.modifiers.new('Mirror', 'MIRROR')
_m.use_axis = (False, False, True)
_m.use_clip = True
ob_sprinkle_009.location = (0.6314, -0.7151, 1.57)
ob_sprinkle_009.scale = (1.0, 1.0, 0.6)
ob_sprinkle_009.lineart.crease_threshold = 0.0
_m = ob_sprinkle_009.modifiers.new('Mirror', 'MIRROR')
_m.use_axis = (False, False, True)
_m.use_clip = True
ob_sprinkle_008.location = (0.5862, -0.8547, 1.574)
ob_sprinkle_008.lineart.crease_threshold = 0.0
_m = ob_sprinkle_008.modifiers.new('Mirror', 'MIRROR')
_m.use_axis = (False, False, True)
_m.use_clip = True
ob_sprinkle_007.location = (0.668, -0.5704, 1.582)
ob_sprinkle_007.lineart.crease_threshold = 0.0
_m = ob_sprinkle_007.modifiers.new('Mirror', 'MIRROR')
_m.use_axis = (False, False, True)
_m.use_clip = True
ob_sprinkle_006.location = (0.7131, -0.4309, 1.578)
ob_sprinkle_006.scale = (1.0, 1.0, 0.6)
ob_sprinkle_006.lineart.crease_threshold = 0.0
_m = ob_sprinkle_006.modifiers.new('Mirror', 'MIRROR')
_m.use_axis = (False, False, True)
_m.use_clip = True
ob_sprinkle_005.location = (0.7539, -0.3065, 1.574)
ob_sprinkle_005.lineart.crease_threshold = 0.0
_m = ob_sprinkle_005.modifiers.new('Mirror', 'MIRROR')
_m.use_axis = (False, False, True)
_m.use_clip = True
ob_sprinkle_004.location = (0.799, -0.1669, 1.57)
ob_sprinkle_004.scale = (1.0, 1.0, 0.6)
ob_sprinkle_004.lineart.crease_threshold = 0.0
_m = ob_sprinkle_004.modifiers.new('Mirror', 'MIRROR')
_m.use_axis = (False, False, True)
_m.use_clip = True
ob_sprinkle_003.location = (0.839, -0.01464, 1.58)
ob_sprinkle_003.lineart.crease_threshold = 0.0
_m = ob_sprinkle_003.modifiers.new('Mirror', 'MIRROR')
_m.use_axis = (False, False, True)
_m.use_clip = True
ob_sprinkle_002.location = (0.8841, 0.1249, 1.576)
ob_sprinkle_002.scale = (1.0, 1.0, 0.6)
ob_sprinkle_002.lineart.crease_threshold = 0.0
_m = ob_sprinkle_002.modifiers.new('Mirror', 'MIRROR')
_m.use_axis = (False, False, True)
_m.use_clip = True
ob_sprinkle_001.location = (0.9821, 0.4147, 1.563)
ob_sprinkle_001.scale = (1.0, 1.0, 0.6)
ob_sprinkle_001.lineart.crease_threshold = 0.0
_m = ob_sprinkle_001.modifiers.new('Mirror', 'MIRROR')
_m.use_axis = (False, False, True)
_m.use_clip = True
ob_sprinkle.location = (0.9369, 0.2752, 1.566)
ob_sprinkle.lineart.crease_threshold = 0.0
_m = ob_sprinkle.modifiers.new('Mirror', 'MIRROR')
_m.use_axis = (False, False, True)
_m.use_clip = True

# ---- collection membership
col_collection_1.objects.link(ob_torus_000)
col_collection_1.objects.link(ob_torus_002)
col_collection_1.objects.link(ob_plane)
col_collection_1.objects.link(ob_lamp)
col_collection_1.objects.link(ob_camera)
col_collection_2.objects.link(ob_cylinder)
col_collection_3.objects.link(ob_sun)
col_collection_3.objects.link(ob_cylinder_001)
col_collection_4.objects.link(ob_sprinkle_013)
col_collection_4.objects.link(ob_sprinkle_012)
col_collection_4.objects.link(ob_sprinkle_011)
col_collection_4.objects.link(ob_sprinkle_010)
col_collection_4.objects.link(ob_sprinkle_009)
col_collection_4.objects.link(ob_sprinkle_008)
col_collection_4.objects.link(ob_sprinkle_007)
col_collection_4.objects.link(ob_sprinkle_006)
col_collection_4.objects.link(ob_sprinkle_005)
col_collection_4.objects.link(ob_sprinkle_004)
col_collection_4.objects.link(ob_sprinkle_003)
col_collection_4.objects.link(ob_sprinkle_002)
col_collection_4.objects.link(ob_sprinkle_001)
col_collection_4.objects.link(ob_sprinkle)

# ---- scene / render settings (as saved in the file)
scene.camera = ob_camera
scene.frame_start = 1; scene.frame_end = 250; scene.frame_set(0)
scene.render.engine = 'CYCLES'
scene.render.resolution_percentage = 50
scene.render.dither_intensity = 0.0
scene.cycles.use_denoising = False
scene.cycles.samples = 128
scene.cycles.sampling_pattern = 'TABULATED_SOBOL'
scene.cycles.use_adaptive_sampling = False
scene.cycles.use_light_tree = False
scene.cycles.blur_glossy = 0.0
scene.cycles.sample_clamp_indirect = 0.0
scene.view_settings.view_transform = 'Standard'
bpy.context.view_layer.update()

